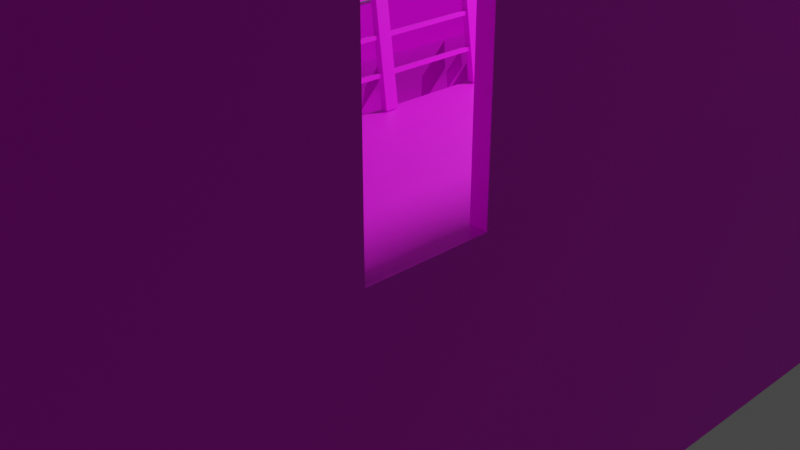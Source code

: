 # Source: outside.blend  (saved by Blender 2.93.21; exported with 4.5.12 LTS)
import bpy
from mathutils import Matrix  # noqa: F401  (used for matrix-valued properties, if any)

bpy.ops.wm.read_factory_settings(use_empty=True)
scene = bpy.context.scene
scene.name = 'Scene'

# ---- collections
col_collection = bpy.data.collections.new('Collection'); scene.collection.children.link(col_collection)

# ---- images (referenced by path relative to the original .blend; pixels are not part of the script)
import os
ASSET_DIR = os.environ.get("B2B_ASSET_DIR", "")  # directory of the original .blend (textures are referenced by path, not embedded)
HERE = os.path.dirname(os.path.abspath(__file__))  # packed textures are extracted next to this script under _unpacked/

def load_image(name, relpath, width, height, colorspace="sRGB"):
    """Load a texture the original file referenced (path relative to the .blend, or extracted next to this script)."""
    p = next((c for c in (os.path.join(HERE, relpath), os.path.join(ASSET_DIR, relpath)) if relpath and os.path.exists(c)), "")
    if p:
        img = bpy.data.images.load(p, check_existing=True)
        img.name = name
    else:  # same state as the original file: an image datablock whose file is absent (Cycles renders it pink)
        img = bpy.data.images.new(name, width, height)
        img.source = "FILE"
        img.filepath = "//" + (relpath or name)
    img.colorspace_settings.name = colorspace
    return img
img_grass = load_image('grass', 'grass.png', 1024, 1024, 'sRGB')
img_balcony_floor = load_image('balcony_floor', 'balcony_floor.png', 1024, 1024, 'sRGB')
img_bench = load_image('bench', 'bench.png', 1024, 1024, 'sRGB')
img_balcony_fence = load_image('balcony_fence', 'balcony_fence.png', 1024, 1024, 'sRGB')
img_bottom_outside_walls = load_image('bottom_outside_walls', 'bottom_outside_walls.png', 1024, 1024, 'sRGB')
img_grass_billboard = load_image('grass_billboard', 'grass_billboard.png', 1024, 1024, 'sRGB')
img_tree_png = load_image('tree.png', 'tree.png', 1024, 1024, 'sRGB')
img_hedge = load_image('hedge', 'hedge.png', 1024, 1024, 'sRGB')

# ---- materials (node trees are filled in below, after node groups)
mat_grass = bpy.data.materials.new('grass')
mat_grass.use_transparent_shadow = False
mat_balcony_floor = bpy.data.materials.new('balcony_floor')
mat_balcony_floor.use_transparent_shadow = False
mat_bench = bpy.data.materials.new('bench')
mat_bench.use_transparent_shadow = False
mat_balcony_fence = bpy.data.materials.new('balcony_fence')
mat_balcony_fence.use_transparent_shadow = False
mat_bottom_outside_walls = bpy.data.materials.new('bottom_outside_walls')
mat_bottom_outside_walls.use_transparent_shadow = False
mat_grass_billboard = bpy.data.materials.new('grass_billboard')
mat_tree = bpy.data.materials.new('tree')
mat_tree.surface_render_method = 'BLENDED'
mat_tree.blend_method = 'BLEND'
mat_tree.use_transparent_shadow = False
mat_hedge = bpy.data.materials.new('hedge')
mat_hedge.use_transparent_shadow = False

# ---- material node trees
mat_grass.use_nodes = True; mat_grass.node_tree.nodes.clear()
_N = mat_grass.node_tree.nodes; _L = mat_grass.node_tree.links
n0 = _N.new('ShaderNodeBsdfPrincipled'); n0.name = 'Principled BSDF'; n0.location = (10, 300)
n0.distribution = 'GGX'
n0.subsurface_method = 'BURLEY'
n0.inputs[2].default_value = 1.0
n0.inputs[3].default_value = 1.45
n0.inputs[13].default_value = 0.3015
n0.inputs[27].default_value = (0.0, 0.0, 0.0, 1.0)
n0.inputs[28].default_value = 1.0
n1 = _N.new('ShaderNodeOutputMaterial'); n1.name = 'Material Output'; n1.location = (300, 300)
n2 = _N.new('ShaderNodeTexImage'); n2.name = 'Image Texture'; n2.location = (-280, 280)
n2.image = img_grass
_L.new(n0.outputs[0], n1.inputs[0])
_L.new(n2.outputs[0], n0.inputs[0])
n1.is_active_output = True
mat_balcony_floor.use_nodes = True; mat_balcony_floor.node_tree.nodes.clear()
_N = mat_balcony_floor.node_tree.nodes; _L = mat_balcony_floor.node_tree.links
n0 = _N.new('ShaderNodeBsdfPrincipled'); n0.name = 'Principled BSDF'; n0.location = (10, 300)
n0.distribution = 'GGX'
n0.subsurface_method = 'BURLEY'
n0.inputs[3].default_value = 1.45
n0.inputs[27].default_value = (0.0, 0.0, 0.0, 1.0)
n0.inputs[28].default_value = 1.0
n1 = _N.new('ShaderNodeOutputMaterial'); n1.name = 'Material Output'; n1.location = (300, 300)
n2 = _N.new('ShaderNodeTexImage'); n2.name = 'Image Texture'; n2.location = (-280, 280)
n2.image = img_balcony_floor
_L.new(n0.outputs[0], n1.inputs[0])
_L.new(n2.outputs[0], n0.inputs[0])
n1.is_active_output = True
mat_bench.use_nodes = True; mat_bench.node_tree.nodes.clear()
_N = mat_bench.node_tree.nodes; _L = mat_bench.node_tree.links
n0 = _N.new('ShaderNodeBsdfPrincipled'); n0.name = 'Principled BSDF'; n0.location = (10, 300)
n0.distribution = 'GGX'
n0.subsurface_method = 'BURLEY'
n0.inputs[3].default_value = 1.45
n0.inputs[13].default_value = 0.0
n0.inputs[27].default_value = (0.0, 0.0, 0.0, 1.0)
n0.inputs[28].default_value = 1.0
n1 = _N.new('ShaderNodeOutputMaterial'); n1.name = 'Material Output'; n1.location = (300, 300)
n2 = _N.new('ShaderNodeTexImage'); n2.name = 'Image Texture'; n2.location = (-280, 280)
n2.image = img_bench
_L.new(n0.outputs[0], n1.inputs[0])
_L.new(n2.outputs[0], n0.inputs[0])
n1.is_active_output = True
mat_balcony_fence.use_nodes = True; mat_balcony_fence.node_tree.nodes.clear()
_N = mat_balcony_fence.node_tree.nodes; _L = mat_balcony_fence.node_tree.links
n0 = _N.new('ShaderNodeBsdfPrincipled'); n0.name = 'Principled BSDF'; n0.location = (10, 300)
n0.distribution = 'GGX'
n0.subsurface_method = 'BURLEY'
n0.inputs[3].default_value = 1.45
n0.inputs[27].default_value = (0.0, 0.0, 0.0, 1.0)
n0.inputs[28].default_value = 1.0
n1 = _N.new('ShaderNodeOutputMaterial'); n1.name = 'Material Output'; n1.location = (300, 300)
n2 = _N.new('ShaderNodeTexImage'); n2.name = 'Image Texture'; n2.location = (-280, 280)
n2.image = img_balcony_fence
_L.new(n0.outputs[0], n1.inputs[0])
_L.new(n2.outputs[0], n0.inputs[0])
n1.is_active_output = True
mat_bottom_outside_walls.use_nodes = True; mat_bottom_outside_walls.node_tree.nodes.clear()
_N = mat_bottom_outside_walls.node_tree.nodes; _L = mat_bottom_outside_walls.node_tree.links
n0 = _N.new('ShaderNodeBsdfPrincipled'); n0.name = 'Principled BSDF'; n0.location = (10, 300)
n0.distribution = 'GGX'
n0.subsurface_method = 'BURLEY'
n0.inputs[3].default_value = 1.45
n0.inputs[27].default_value = (0.0, 0.0, 0.0, 1.0)
n0.inputs[28].default_value = 1.0
n1 = _N.new('ShaderNodeOutputMaterial'); n1.name = 'Material Output'; n1.location = (300, 300)
n2 = _N.new('ShaderNodeTexImage'); n2.name = 'Image Texture'; n2.location = (-280, 280)
n2.image = img_bottom_outside_walls
_L.new(n0.outputs[0], n1.inputs[0])
_L.new(n2.outputs[0], n0.inputs[0])
n1.is_active_output = True
mat_grass_billboard.use_nodes = True; mat_grass_billboard.node_tree.nodes.clear()
_N = mat_grass_billboard.node_tree.nodes; _L = mat_grass_billboard.node_tree.links
n0 = _N.new('ShaderNodeBsdfPrincipled'); n0.name = 'Principled BSDF'; n0.location = (-132, 242)
n0.distribution = 'GGX'
n0.subsurface_method = 'BURLEY'
n0.inputs[3].default_value = 1.45
n0.inputs[13].default_value = 0.0
n0.inputs[27].default_value = (0.0, 0.0, 0.0, 1.0)
n0.inputs[28].default_value = 1.0
n1 = _N.new('ShaderNodeOutputMaterial'); n1.name = 'Material Output'; n1.location = (158, 242)
n1.target = 'CYCLES'
n2 = _N.new('ShaderNodeTexImage'); n2.name = 'Image Texture'; n2.location = (-422, 222)
n2.image = img_grass_billboard
n3 = _N.new('ShaderNodeOutputMaterial'); n3.name = 'Material Output.001'; n3.location = (0, 0)
n3.target = 'EEVEE'
n4 = _N.new('ShaderNodeMixShader'); n4.name = 'Mix Shader'; n4.location = (0, 0)
n4.label = 'Disable Shadow'
n4.hide = True
n5 = _N.new('ShaderNodeLightPath'); n5.name = 'Light Path'; n5.location = (0, 0)
n5.hide = True
n6 = _N.new('ShaderNodeBsdfTransparent'); n6.name = 'Transparent BSDF'; n6.location = (0, 0)
n6.hide = True
_L.new(n0.outputs[0], n1.inputs[0])
_L.new(n2.outputs[0], n0.inputs[0])
_L.new(n2.outputs[1], n0.inputs[4])
_L.new(n0.outputs[0], n4.inputs[1])
_L.new(n4.outputs[0], n3.inputs[0])
_L.new(n5.outputs[1], n4.inputs[0])
_L.new(n6.outputs[0], n4.inputs[2])
n1.is_active_output = True
mat_tree.use_nodes = True; mat_tree.node_tree.nodes.clear()
_N = mat_tree.node_tree.nodes; _L = mat_tree.node_tree.links
n0 = _N.new('ShaderNodeBsdfPrincipled'); n0.name = 'Principled BSDF'; n0.location = (10, 300)
n0.distribution = 'GGX'
n0.subsurface_method = 'BURLEY'
n0.inputs[3].default_value = 1.45
n0.inputs[13].default_value = 0.0
n0.inputs[27].default_value = (0.0, 0.0, 0.0, 1.0)
n0.inputs[28].default_value = 1.0
n1 = _N.new('ShaderNodeOutputMaterial'); n1.name = 'Material Output'; n1.location = (300, 300)
n2 = _N.new('ShaderNodeTexImage'); n2.name = 'Image Texture'; n2.location = (-280, 280)
n2.image = img_tree_png
_L.new(n0.outputs[0], n1.inputs[0])
_L.new(n2.outputs[0], n0.inputs[0])
_L.new(n2.outputs[1], n0.inputs[4])
n1.is_active_output = True
mat_hedge.use_nodes = True; mat_hedge.node_tree.nodes.clear()
_N = mat_hedge.node_tree.nodes; _L = mat_hedge.node_tree.links
n0 = _N.new('ShaderNodeBsdfPrincipled'); n0.name = 'Principled BSDF'; n0.location = (10, 300)
n0.distribution = 'GGX'
n0.subsurface_method = 'BURLEY'
n0.inputs[3].default_value = 1.45
n0.inputs[27].default_value = (0.0, 0.0, 0.0, 1.0)
n0.inputs[28].default_value = 1.0
n1 = _N.new('ShaderNodeOutputMaterial'); n1.name = 'Material Output'; n1.location = (300, 300)
n2 = _N.new('ShaderNodeTexImage'); n2.name = 'Image Texture'; n2.location = (-280, 280)
n2.image = img_hedge
_L.new(n0.outputs[0], n1.inputs[0])
_L.new(n2.outputs[0], n0.inputs[0])
n1.is_active_output = True

# ---- world
world_world = bpy.data.worlds.new('World'); scene.world = world_world
world_world.use_nodes = True; world_world.node_tree.nodes.clear()
_N = world_world.node_tree.nodes; _L = world_world.node_tree.links
n0 = _N.new('ShaderNodeOutputWorld'); n0.name = 'World Output'; n0.location = (300, 300)
n1 = _N.new('ShaderNodeBackground'); n1.name = 'Background'; n1.location = (10, 300)
n1.inputs[0].default_value = (0.05088, 0.05088, 0.05088, 1.0)
_L.new(n1.outputs[0], n0.inputs[0])
n0.is_active_output = True
world_world.color = (0.05088, 0.05088, 0.05088)
world_world.use_sun_shadow = False
world_world.sun_shadow_jitter_overblur = 0.0

# ---- cameras
cam_camera = bpy.data.cameras.new('Camera')
cam_camera.clip_end = 100.0
cam_camera.ortho_scale = 7.314

# ---- lights
light_light = bpy.data.lights.new('Light', 'POINT')
light_light.transmission_factor = 0.0
light_light.energy = 1000.0
light_light.shadow_soft_size = 0.1
light_light.shadow_maximum_resolution = 0.006
light_light.use_absolute_resolution = True

# ---- meshes
me_plane = bpy.data.meshes.new('Plane')
me_plane.from_pydata([(-4.0, 4.0, 0.01012), (-4.0, 6.0, 0.0), (4.0, -6.0, 0.0), (-4.0, -6.0, 0.0), (4.0, 6.0, 0.0), (-4.0, 2.0, 0.03758), (-4.0, 0.0, 0.01012), (-4.0, -2.0, 0.0), (-4.0, -4.0, 0.0), (4.0, -4.0, 0.0), (4.0, -2.0, 0.0), (4.0, 0.0, 0.0), (4.0, 2.0, 0.0), (4.0, 4.0, 0.0), (-2.0, -6.0, 0.0), (0.0, -6.0, 0.0), (2.0, -6.0, 0.0), (2.0, 6.0, 0.0), (0.0, 6.0, 0.0001264), (-2.0, 6.0, 0.0001264), (2.0, -4.0, 0.0), (0.0, -4.0, 0.0), (-2.0, -4.0, 0.0), (2.0, -2.0, 0.0), (0.0, -2.0, 0.0001264), (-2.0, -2.0, 0.0001264), (2.0, 0.0, 0.01012), (0.0, 0.0, 0.08608), (-2.0, 0.0, 0.08608), (2.0, 2.0, 0.03758), (0.0, 2.0, 0.164), (-2.0, 2.0, 0.164), (2.0, 4.0, 0.01012), (0.0, 4.0, 0.08608), (-2.0, 4.0, 0.08608), (-4.0, -5.0, 0.0), (3.0, -6.0, 0.0), (4.0, 5.0, 0.0), (-3.0, 6.0, 0.0), (-4.0, -3.0, 0.0), (-4.0, -1.0, 0.0), (-4.0, 1.0, 0.02892), (-4.0, 3.0, 0.02892), (-4.0, 5.0, 0.0), (4.0, -5.0, 0.0), (4.0, -3.0, 0.0), (4.0, -1.0, 0.0), (4.0, 1.0, 0.0), (4.0, 3.0, 0.0), (-3.0, -4.0, 0.0), (-3.0, -2.0, 0.0), (-3.0, 0.0, 0.04754), (-3.0, 2.0, 0.1022), (-3.0, 4.0, 0.04754), (-3.0, -6.0, 0.0), (-1.0, -6.0, 0.0), (1.0, -6.0, 0.0), (3.0, 6.0, 0.0), (1.0, 6.0, 0.0), (-1.0, 6.0, 0.001115), (3.0, -4.0, 0.0), (1.0, -4.0, 0.0), (-1.0, -4.0, 0.0), (3.0, -2.0, 0.0), (1.0, -2.0, 0.0), (-1.0, -2.0, 0.001115), (3.0, 0.0, 0.0), (1.0, 0.0, 0.04754), (-1.0, 0.0, 0.1022), (3.0, 2.0, 0.001115), (1.0, 2.0, 0.1022), (-1.0, 2.0, 0.1917), (3.0, 4.0, 0.0), (1.0, 4.0, 0.04754), (-1.0, 4.0, 0.1022), (-2.0, 3.0, 0.1408), (0.0, 3.0, 0.1408), (2.0, 3.0, 0.02892), (-2.0, 1.0, 0.1408), (0.0, 1.0, 0.1408), (2.0, 1.0, 0.02892), (-2.0, -1.0, 0.02892), (0.0, -1.0, 0.02892), (2.0, -1.0, 0.0), (-2.0, -3.0, 0.0), (0.0, -3.0, 0.0), (2.0, -3.0, 0.0), (-2.0, -5.0, 0.0), (0.0, -5.0, 0.0), (2.0, -5.0, 0.0), (-2.0, 5.0, 0.02892), (0.0, 5.0, 0.02892), (2.0, 5.0, 0.0), (1.0, 5.0, 0.01012), (-1.0, 5.0, 0.03758), (-3.0, 5.0, 0.01012), (1.0, -5.0, 0.0), (-1.0, -5.0, 0.0), (-3.0, -5.0, 0.0), (1.0, -3.0, 0.0), (-1.0, -3.0, 0.0), (-3.0, -3.0, 0.0), (1.0, -1.0, 0.01012), (-1.0, -1.0, 0.03758), (-3.0, -1.0, 0.01012), (1.0, 1.0, 0.08608), (-1.0, 1.0, 0.164), (-3.0, 1.0, 0.08608), (1.0, 3.0, 0.08608), (-1.0, 3.0, 0.164), (-3.0, 3.0, 0.08608), (3.0, 3.0, 0.0001264), (3.0, 1.0, 0.0001264), (3.0, -1.0, 0.0), (3.0, -3.0, 0.0), (3.0, -5.0, 0.0), (3.0, 5.0, 0.0), (-4.0, -7.0, 0.0), (-2.0, -7.0, 0.0), (0.0, -7.0, 0.0), (-3.0, -7.0, 0.0), (-1.0, -7.0, 0.0), (-4.0, -8.0, 0.0), (-2.0, -8.0, 0.0), (0.0, -8.0, 0.0), (-3.0, -8.0, 0.0), (-1.0, -8.0, 0.0)], [], [(116, 37, 4, 57), (115, 44, 9, 60), (114, 45, 10, 63), (113, 46, 11, 66), (112, 47, 12, 69), (111, 48, 13, 72), (110, 75, 34, 53), (109, 76, 33, 74), (108, 77, 32, 73), (107, 78, 31, 52), (106, 79, 30, 71), (105, 80, 29, 70), (104, 81, 28, 51), (103, 82, 27, 68), (102, 83, 26, 67), (101, 84, 25, 50), (100, 85, 24, 65), (99, 86, 23, 64), (98, 87, 22, 49), (97, 88, 21, 62), (96, 89, 20, 61), (95, 90, 19, 38), (94, 91, 18, 59), (93, 92, 17, 58), (91, 93, 58, 18), (33, 73, 93, 91), (73, 32, 92, 93), (90, 94, 59, 19), (34, 74, 94, 90), (74, 33, 91, 94), (43, 95, 38, 1), (0, 53, 95, 43), (53, 34, 90, 95), (88, 96, 61, 21), (15, 56, 96, 88), (56, 16, 89, 96), (87, 97, 62, 22), (14, 55, 97, 87), (55, 15, 88, 97), (35, 98, 49, 8), (3, 54, 98, 35), (54, 14, 87, 98), (85, 99, 64, 24), (21, 61, 99, 85), (61, 20, 86, 99), (84, 100, 65, 25), (22, 62, 100, 84), (62, 21, 85, 100), (39, 101, 50, 7), (8, 49, 101, 39), (49, 22, 84, 101), (82, 102, 67, 27), (24, 64, 102, 82), (64, 23, 83, 102), (81, 103, 68, 28), (25, 65, 103, 81), (65, 24, 82, 103), (40, 104, 51, 6), (7, 50, 104, 40), (50, 25, 81, 104), (79, 105, 70, 30), (27, 67, 105, 79), (67, 26, 80, 105), (78, 106, 71, 31), (28, 68, 106, 78), (68, 27, 79, 106), (41, 107, 52, 5), (6, 51, 107, 41), (51, 28, 78, 107), (76, 108, 73, 33), (30, 70, 108, 76), (70, 29, 77, 108), (75, 109, 74, 34), (31, 71, 109, 75), (71, 30, 76, 109), (42, 110, 53, 0), (5, 52, 110, 42), (52, 31, 75, 110), (77, 111, 72, 32), (29, 69, 111, 77), (69, 12, 48, 111), (80, 112, 69, 29), (26, 66, 112, 80), (66, 11, 47, 112), (83, 113, 66, 26), (23, 63, 113, 83), (63, 10, 46, 113), (86, 114, 63, 23), (20, 60, 114, 86), (60, 9, 45, 114), (89, 115, 60, 20), (16, 36, 115, 89), (36, 2, 44, 115), (92, 116, 57, 17), (32, 72, 116, 92), (72, 13, 37, 116), (55, 14, 118, 121), (14, 54, 120, 118), (54, 3, 117, 120), (15, 55, 121, 119), (120, 117, 122, 125), (118, 120, 125, 123), (121, 118, 123, 126), (119, 121, 126, 124)])
me_plane.polygons.foreach_set('use_smooth', [True] * 104)
_uv = me_plane.uv_layers.new(name='UVMap')
_uv.uv.foreach_set('vector', [0.5, 0.9285, 0.5714, 0.9285, 0.5714, 0.9999, 0.5, 0.9999, 0.5, 0.2143, 0.5714, 0.2143, 0.5714, 0.2858, 0.5, 0.2858, 0.5, 0.3572, 0.5714, 0.3572, 0.5714, 0.4286, 0.5, 0.4286, 0.5, 0.5, 0.5714, 0.5, 0.5714, 0.5714, 0.5, 0.5714, 0.5, 0.6428, 0.5714, 0.6428, 0.5714, 0.7142, 0.5, 0.7142, 0.5, 0.7857, 0.5714, 0.7857, 0.5714, 0.8571, 0.5, 0.8571, 0.07159, 0.7856, 0.143, 0.7855, 0.143, 0.857, 0.07153, 0.857, 0.2143, 0.7855, 0.2856, 0.7855, 0.2857, 0.857, 0.2143, 0.8569, 0.357, 0.7856, 0.4285, 0.7856, 0.4286, 0.8571, 0.3571, 0.857, 0.07159, 0.6429, 0.143, 0.6429, 0.1431, 0.7142, 0.07162, 0.7142, 0.2143, 0.643, 0.2856, 0.6429, 0.2856, 0.7142, 0.2143, 0.7142, 0.357, 0.6429, 0.4285, 0.6428, 0.4285, 0.7142, 0.357, 0.7142, 0.07149, 0.5, 0.1429, 0.5, 0.143, 0.5715, 0.07153, 0.5714, 0.2143, 0.5, 0.2857, 0.5, 0.2857, 0.5715, 0.2143, 0.5716, 0.3572, 0.5, 0.4286, 0.5, 0.4286, 0.5714, 0.3571, 0.5714, 0.0715, 0.3572, 0.1429, 0.3572, 0.1429, 0.4286, 0.0715, 0.4286, 0.2143, 0.3572, 0.2857, 0.3572, 0.2857, 0.4286, 0.2143, 0.4286, 0.3572, 0.3572, 0.4286, 0.3572, 0.4286, 0.4286, 0.3572, 0.4286, 0.07151, 0.2143, 0.1429, 0.2143, 0.1429, 0.2857, 0.0715, 0.2857, 0.2143, 0.2143, 0.2857, 0.2143, 0.2857, 0.2857, 0.2143, 0.2857, 0.3572, 0.2143, 0.4286, 0.2143, 0.4286, 0.2857, 0.3572, 0.2857, 0.0715, 0.9285, 0.1429, 0.9285, 0.1429, 0.9999, 0.0715, 0.9999, 0.2143, 0.9285, 0.2857, 0.9285, 0.2858, 0.9999, 0.2143, 0.9999, 0.3572, 0.9285, 0.4286, 0.9285, 0.4286, 0.9999, 0.3572, 0.9999, 0.2857, 0.9285, 0.3572, 0.9285, 0.3572, 0.9999, 0.2858, 0.9999, 0.2857, 0.857, 0.3571, 0.857, 0.3572, 0.9285, 0.2857, 0.9285, 0.3571, 0.857, 0.4286, 0.8571, 0.4286, 0.9285, 0.3572, 0.9285, 0.1429, 0.9285, 0.2143, 0.9285, 0.2143, 0.9999, 0.1429, 0.9999, 0.143, 0.857, 0.2143, 0.8569, 0.2143, 0.9285, 0.1429, 0.9285, 0.2143, 0.8569, 0.2857, 0.857, 0.2857, 0.9285, 0.2143, 0.9285, 8.29e-05, 0.9285, 0.0715, 0.9285, 0.0715, 0.9999, 8.968e-05, 0.9999, 7.892e-05, 0.8571, 0.07153, 0.857, 0.0715, 0.9285, 8.29e-05, 0.9285, 0.07153, 0.857, 0.143, 0.857, 0.1429, 0.9285, 0.0715, 0.9285, 0.2857, 0.2143, 0.3572, 0.2143, 0.3572, 0.2857, 0.2857, 0.2857, 0.2858, 0.1429, 0.3572, 0.1429, 0.3572, 0.2143, 0.2857, 0.2143, 0.3572, 0.1429, 0.4286, 0.1429, 0.4286, 0.2143, 0.3572, 0.2143, 0.1429, 0.2143, 0.2143, 0.2143, 0.2143, 0.2857, 0.1429, 0.2857, 0.1429, 0.1429, 0.2143, 0.1429, 0.2143, 0.2143, 0.1429, 0.2143, 0.2143, 0.1429, 0.2858, 0.1429, 0.2857, 0.2143, 0.2143, 0.2143, 9.087e-05, 0.2143, 0.07151, 0.2143, 0.0715, 0.2857, 8.815e-05, 0.2857, 9.36e-05, 0.1429, 0.07151, 0.1429, 0.07151, 0.2143, 9.087e-05, 0.2143, 0.07151, 0.1429, 0.1429, 0.1429, 0.1429, 0.2143, 0.07151, 0.2143, 0.2857, 0.3572, 0.3572, 0.3572, 0.3572, 0.4286, 0.2857, 0.4286, 0.2857, 0.2857, 0.3572, 0.2857, 0.3572, 0.3572, 0.2857, 0.3572, 0.3572, 0.2857, 0.4286, 0.2857, 0.4286, 0.3572, 0.3572, 0.3572, 0.1429, 0.3572, 0.2143, 0.3572, 0.2143, 0.4286, 0.1429, 0.4286, 0.1429, 0.2857, 0.2143, 0.2857, 0.2143, 0.3572, 0.1429, 0.3572, 0.2143, 0.2857, 0.2857, 0.2857, 0.2857, 0.3572, 0.2143, 0.3572, 8.532e-05, 0.3571, 0.0715, 0.3572, 0.0715, 0.4286, 8.222e-05, 0.4286, 8.815e-05, 0.2857, 0.0715, 0.2857, 0.0715, 0.3572, 8.532e-05, 0.3571, 0.0715, 0.2857, 0.1429, 0.2857, 0.1429, 0.3572, 0.0715, 0.3572, 0.2857, 0.5, 0.3572, 0.5, 0.3571, 0.5714, 0.2857, 0.5715, 0.2857, 0.4286, 0.3572, 0.4286, 0.3572, 0.5, 0.2857, 0.5, 0.3572, 0.4286, 0.4286, 0.4286, 0.4286, 0.5, 0.3572, 0.5, 0.1429, 0.5, 0.2143, 0.5, 0.2143, 0.5716, 0.143, 0.5715, 0.1429, 0.4286, 0.2143, 0.4286, 0.2143, 0.5, 0.1429, 0.5, 0.2143, 0.4286, 0.2857, 0.4286, 0.2857, 0.5, 0.2143, 0.5, 7.776e-05, 0.5, 0.07149, 0.5, 0.07153, 0.5714, 7.558e-05, 0.5714, 8.222e-05, 0.4286, 0.0715, 0.4286, 0.07149, 0.5, 7.776e-05, 0.5, 0.0715, 0.4286, 0.1429, 0.4286, 0.1429, 0.5, 0.07149, 0.5, 0.2856, 0.6429, 0.357, 0.6429, 0.357, 0.7142, 0.2856, 0.7142, 0.2857, 0.5715, 0.3571, 0.5714, 0.357, 0.6429, 0.2856, 0.6429, 0.3571, 0.5714, 0.4286, 0.5714, 0.4285, 0.6428, 0.357, 0.6429, 0.143, 0.6429, 0.2143, 0.643, 0.2143, 0.7142, 0.1431, 0.7142, 0.143, 0.5715, 0.2143, 0.5716, 0.2143, 0.643, 0.143, 0.6429, 0.2143, 0.5716, 0.2857, 0.5715, 0.2856, 0.6429, 0.2143, 0.643, 8.341e-05, 0.6428, 0.07159, 0.6429, 0.07162, 0.7142, 8.29e-05, 0.7142, 7.558e-05, 0.5714, 0.07153, 0.5714, 0.07159, 0.6429, 8.341e-05, 0.6428, 0.07153, 0.5714, 0.143, 0.5715, 0.143, 0.6429, 0.07159, 0.6429, 0.2856, 0.7855, 0.357, 0.7856, 0.3571, 0.857, 0.2857, 0.857, 0.2856, 0.7142, 0.357, 0.7142, 0.357, 0.7856, 0.2856, 0.7855, 0.357, 0.7142, 0.4285, 0.7142, 0.4285, 0.7856, 0.357, 0.7856, 0.143, 0.7855, 0.2143, 0.7855, 0.2143, 0.8569, 0.143, 0.857, 0.1431, 0.7142, 0.2143, 0.7142, 0.2143, 0.7855, 0.143, 0.7855, 0.2143, 0.7142, 0.2856, 0.7142, 0.2856, 0.7855, 0.2143, 0.7855, 8.508e-05, 0.7857, 0.07159, 0.7856, 0.07153, 0.857, 7.892e-05, 0.8571, 8.29e-05, 0.7142, 0.07162, 0.7142, 0.07159, 0.7856, 8.508e-05, 0.7857, 0.07162, 0.7142, 0.1431, 0.7142, 0.143, 0.7855, 0.07159, 0.7856, 0.4285, 0.7856, 0.5, 0.7857, 0.5, 0.8571, 0.4286, 0.8571, 0.4285, 0.7142, 0.5, 0.7142, 0.5, 0.7857, 0.4285, 0.7856, 0.5, 0.7142, 0.5714, 0.7142, 0.5714, 0.7857, 0.5, 0.7857, 0.4285, 0.6428, 0.5, 0.6428, 0.5, 0.7142, 0.4285, 0.7142, 0.4286, 0.5714, 0.5, 0.5714, 0.5, 0.6428, 0.4285, 0.6428, 0.5, 0.5714, 0.5714, 0.5714, 0.5714, 0.6428, 0.5, 0.6428, 0.4286, 0.5, 0.5, 0.5, 0.5, 0.5714, 0.4286, 0.5714, 0.4286, 0.4286, 0.5, 0.4286, 0.5, 0.5, 0.4286, 0.5, 0.5, 0.4286, 0.5714, 0.4286, 0.5714, 0.5, 0.5, 0.5, 0.4286, 0.3572, 0.5, 0.3572, 0.5, 0.4286, 0.4286, 0.4286, 0.4286, 0.2857, 0.5, 0.2858, 0.5, 0.3572, 0.4286, 0.3572, 0.5, 0.2858, 0.5714, 0.2858, 0.5714, 0.3572, 0.5, 0.3572, 0.4286, 0.2143, 0.5, 0.2143, 0.5, 0.2858, 0.4286, 0.2857, 0.4286, 0.1429, 0.5, 0.1429, 0.5, 0.2143, 0.4286, 0.2143, 0.5, 0.1429, 0.5714, 0.1429, 0.5714, 0.2143, 0.5, 0.2143, 0.4286, 0.9285, 0.5, 0.9285, 0.5, 0.9999, 0.4286, 0.9999, 0.4286, 0.8571, 0.5, 0.8571, 0.5, 0.9285, 0.4286, 0.9285, 0.5, 0.8571, 0.5714, 0.8571, 0.5714, 0.9285, 0.5, 0.9285, 0.2143, 0.1429, 0.1429, 0.1429, 0.1429, 0.0715, 0.2143, 0.0715, 0.1429, 0.1429, 0.07151, 0.1429, 0.07151, 0.07149, 0.1429, 0.0715, 0.07151, 0.1429, 9.36e-05, 0.1429, 9.629e-05, 0.07149, 0.07151, 0.07149, 0.2858, 0.1429, 0.2143, 0.1429, 0.2143, 0.0715, 0.2858, 0.0715, 0.07151, 0.07149, 9.629e-05, 0.07149, 9.898e-05, 7.558e-05, 0.07151, 7.827e-05, 0.1429, 0.0715, 0.07151, 0.07149, 0.07151, 7.827e-05, 0.1429, 8.1e-05, 0.2143, 0.0715, 0.1429, 0.0715, 0.1429, 8.1e-05, 0.2143, 8.362e-05, 0.2858, 0.0715, 0.2143, 0.0715, 0.2143, 8.362e-05, 0.2858, 8.634e-05])
me_plane.materials.append(mat_grass)
me_plane.use_remesh_fix_poles = True
me_plane.use_remesh_preserve_attributes = False
me_plane.update()
me_plane_001 = bpy.data.meshes.new('Plane.001')
me_plane_001.from_pydata([(4.0, -6.0, 2.5), (4.0, 0.5, 2.5), (-2.1, -4.5, 2.5), (-2.5, -6.0, 2.5), (0.0, -6.0, 2.5), (0.0, -4.5, 2.5), (-2.5, -7.5, 2.5), (0.0, -7.5, 2.5), (2.138, -4.5, 2.5), (2.756, -4.756, 2.5), (2.5, -4.138, 2.5), (2.5, 0.1001, 2.5), (2.9, 0.5, 2.5), (-2.5, -4.9, 2.5)], [], [(0, 9, 8, 5, 4), (4, 3, 6, 7), (8, 9, 10), (4, 5, 2, 13, 3), (1, 12, 11, 10, 9, 0)])
_uv = me_plane_001.uv_layers.new(name='UVMap')
_uv.uv.foreach_set('vector', [1.625, 0.3751, 1.314, 0.686, 1.159, 0.75, 0.6251, 0.75, 0.6251, 0.3751, 0.6251, 0.3751, 0.0001805, 0.3751, 0.0001805, 0.0001802, 0.6251, 0.0001806, 1.159, 0.75, 1.314, 0.686, 1.25, 0.8406, 0.6251, 0.3751, 0.6251, 0.75, 0.1001, 0.75, 0.0001802, 0.6501, 0.0001805, 0.3751, 1.625, 2.0, 1.35, 2.0, 1.25, 1.9, 1.25, 0.8406, 1.314, 0.686, 1.625, 0.3751])
me_plane_001.materials.append(mat_balcony_floor)
me_plane_001.use_remesh_fix_poles = True
me_plane_001.use_remesh_preserve_attributes = False
me_plane_001.update()
me_cube_001 = bpy.data.meshes.new('Cube.001')
me_cube_001.from_pydata([(-5.96e-08, -0.1688, 0.2777), (-4.843e-08, -0.02652, 0.2899), (-3.725e-08, 0.1157, 0.3021), (-2.98e-08, 0.258, 0.3143), (-6.706e-08, -0.311, 0.2655), (-2.235e-08, -0.311, 0.2355), (-2.235e-08, 0.4002, 0.3265), (-3.725e-08, 0.4002, 0.2965), (0.69, -0.3293, 0.2776), (0.69, -0.3593, 0.2776), (0.69, -0.3903, 0.73), (0.69, -0.4203, 0.73), (0.71, 0.1394, 0.1764), (0.71, -0.05262, 0.1642), (0.71, -0.2447, 0.152), (0.69, 0.1394, 0.1764), (0.69, -0.05262, 0.1642), (0.71, -0.4203, 0.73), (0.71, -0.3903, 0.73), (0.71, -0.3293, 0.2776), (0.71, -0.3593, 0.2776), (0.5857, -0.3903, 0.73), (0.5857, -0.4203, 0.73), (0.5857, -0.3293, 0.2776), (0.5857, -0.3593, 0.2776), (0.69, -0.2447, 0.152), (0.71, -0.3122, 0.1398), (0.69, -0.3122, 0.1398), (0.71, 0.399, 0.2007), (0.71, 0.3315, 0.1886), (0.04024, -0.3903, 0.73), (0.04024, -0.4203, 0.73), (0.04024, -0.3293, 0.2776), (0.04024, -0.3593, 0.2776), (0.69, 0.399, 0.2007), (0.69, 0.3315, 0.1886), (0.69, -0.3415, 0.3681), (0.69, -0.3537, 0.4586), (0.69, -0.3659, 0.5491), (0.69, -0.3781, 0.6395), (0.69, -0.4081, 0.6395), (0.69, -0.3959, 0.5491), (0.69, -0.3837, 0.4586), (0.69, -0.3715, 0.3681), (0.71, -0.3415, 0.3681), (0.71, -0.3537, 0.4586), (0.71, -0.3659, 0.5491), (0.71, -0.3781, 0.6395), (0.71, -0.4081, 0.6395), (0.71, -0.3959, 0.5491), (0.71, -0.3837, 0.4586), (0.71, -0.3715, 0.3681), (0.5857, -0.4081, 0.6395), (0.5857, -0.3959, 0.5491), (0.5857, -0.3837, 0.4586), (0.5857, -0.3715, 0.3681), (0.5857, -0.3781, 0.6395), (0.5857, -0.3659, 0.5491), (0.5857, -0.3537, 0.4586), (0.5857, -0.3415, 0.3681), (0.04024, -0.3781, 0.6395), (0.04024, -0.3659, 0.5491), (0.04024, -0.3537, 0.4586), (0.04024, -0.3415, 0.3681), (0.04024, -0.4081, 0.6395), (0.04024, -0.3959, 0.5491), (0.04024, -0.3837, 0.4586), (0.04024, -0.3715, 0.3681), (0.03478, -0.3697, 0.3776), (0.03478, -0.3793, 0.4491), (0.03478, -0.346, 0.3776), (0.03478, -0.3556, 0.4491), (0.03478, -0.3818, 0.4681), (0.03478, -0.3915, 0.5396), (0.03478, -0.3581, 0.4681), (0.03478, -0.3678, 0.5396), (0.03478, -0.394, 0.5586), (0.03478, -0.4036, 0.63), (0.03478, -0.3703, 0.5586), (0.03478, -0.3799, 0.63), (0.6255, -0.3703, 0.5586), (0.6255, -0.3799, 0.63), (0.6255, -0.4036, 0.63), (0.6255, -0.394, 0.5586), (0.6255, -0.3581, 0.4681), (0.6255, -0.3678, 0.5396), (0.6255, -0.3915, 0.5396), (0.6255, -0.3818, 0.4681), (0.6255, -0.346, 0.3776), (0.6255, -0.3556, 0.4491), (0.6255, -0.3793, 0.4491), (0.6255, -0.3697, 0.3776), (0.69, -0.311, 0.2355), (0.69, -0.311, 0.2655), (0.69, 0.4002, 0.2965), (0.69, 0.4002, 0.3265), (0.71, 0.4002, 0.3265), (0.71, 0.4002, 0.2965), (0.71, -0.311, 0.2355), (0.71, -0.311, 0.2655), (0.5857, 0.4002, 0.2965), (0.5857, 0.4002, 0.3265), (0.5857, -0.311, 0.2355), (0.5857, -0.311, 0.2655), (0.04024, 0.4002, 0.2965), (0.04024, 0.4002, 0.3265), (0.04024, -0.311, 0.2355), (0.04024, -0.311, 0.2655), (0.69, -0.1688, 0.2477), (0.69, -0.02652, 0.2599), (0.69, 0.1157, 0.2721), (0.69, 0.258, 0.2843), (0.69, 0.3329, 0.3207), (0.69, 0.1157, 0.3021), (0.69, -0.02652, 0.2899), (0.69, -0.2459, 0.2711), (0.71, -0.2459, 0.2411), (0.71, -0.02652, 0.2599), (0.71, 0.1157, 0.2721), (0.71, 0.3329, 0.2907), (0.71, 0.3329, 0.3207), (0.71, 0.1157, 0.3021), (0.71, -0.02652, 0.2899), (0.71, -0.2459, 0.2711), (0.5857, 0.258, 0.3143), (0.5857, 0.1157, 0.3021), (0.5857, -0.02652, 0.2899), (0.5857, -0.1688, 0.2777), (0.5857, 0.258, 0.2843), (0.5857, 0.1157, 0.2721), (0.5857, -0.02652, 0.2599), (0.5857, -0.1688, 0.2477), (0.04024, 0.258, 0.2843), (0.04024, 0.1157, 0.2721), (0.04024, -0.02652, 0.2599), (0.04024, -0.1688, 0.2477), (0.04024, 0.258, 0.3143), (0.04024, 0.1157, 0.3021), (0.04024, -0.02652, 0.2899), (0.04024, -0.1688, 0.2777), (0.03478, -0.1538, 0.2759), (0.03478, -0.04147, 0.2855), (0.03478, -0.1538, 0.2522), (0.03478, -0.04147, 0.2618), (0.03478, -0.01157, 0.288), (0.03478, 0.1008, 0.2977), (0.03478, -0.01157, 0.2643), (0.03478, 0.1008, 0.274), (0.03478, 0.1307, 0.3002), (0.03478, 0.243, 0.3098), (0.03478, 0.1307, 0.2765), (0.03478, 0.243, 0.2862), (0.6255, 0.1307, 0.2765), (0.6255, 0.243, 0.2862), (0.6255, 0.243, 0.3098), (0.6255, 0.1307, 0.3002), (0.6255, -0.01157, 0.2643), (0.6255, 0.1008, 0.274), (0.6255, 0.1008, 0.2977), (0.6255, -0.01157, 0.288), (0.6255, -0.1538, 0.2522), (0.6255, -0.04147, 0.2618), (0.6255, -0.04147, 0.2855), (0.6255, -0.1538, 0.2759), (-3.353e-08, 0.258, 0.2843), (-2.98e-08, 0.1157, 0.2721), (-2.608e-08, -0.02652, 0.2599), (-2.235e-08, -0.1688, 0.2477), (-3.725e-08, -0.3903, 0.73), (-2.235e-08, -0.4203, 0.73), (-2.235e-08, -0.3293, 0.2776), (-6.706e-08, -0.3593, 0.2776), (-2.98e-08, -0.4081, 0.6395), (-3.725e-08, -0.3959, 0.5491), (-4.843e-08, -0.3837, 0.4586), (-5.96e-08, -0.3715, 0.3681), (-3.353e-08, -0.3781, 0.6395), (-2.98e-08, -0.3659, 0.5491), (-2.608e-08, -0.3537, 0.4586), (-2.235e-08, -0.3415, 0.3681), (0.69, -0.2447, 0.0), (0.71, -0.2447, 0.0), (0.69, -0.3122, 0.0), (0.69, 0.3315, 0.0), (0.71, 0.3315, 0.0), (0.71, -0.3122, 0.0), (0.69, 0.399, 0.0), (0.71, 0.399, 0.0), (0.7122, -0.2598, 0.4325), (0.7122, -0.3248, 0.4269), (0.7322, -0.2598, 0.4325), (0.7322, -0.3248, 0.4269), (0.7322, 0.3864, 0.4878), (0.7122, 0.3864, 0.4878), (0.7122, 0.3191, 0.4821), (0.7322, 0.3191, 0.4821), (0.7209, -0.2646, 0.4884), (0.7209, -0.3296, 0.4829), (0.7409, -0.2646, 0.4884), (0.7409, -0.3296, 0.4829), (0.7409, 0.3816, 0.5438), (0.7209, 0.3816, 0.5438), (0.7209, 0.3143, 0.538), (0.7409, 0.3143, 0.538)], [], [(110, 111, 35, 15), (111, 94, 34, 35), (21, 22, 11, 10), (9, 8, 19, 20), (59, 36, 8, 23), (118, 117, 13, 12), (119, 118, 12, 29), (138, 1, 0, 139), (44, 51, 20, 19), (39, 10, 18, 47), (43, 9, 20, 51), (10, 11, 17, 18), (43, 55, 24, 9), (63, 59, 23, 32), (8, 9, 24, 23), (30, 31, 22, 21), (137, 2, 1, 138), (97, 119, 29, 28), (15, 35, 29, 12), (94, 97, 28, 34), (168, 169, 31, 30), (23, 24, 33, 32), (179, 63, 32, 170), (55, 67, 33, 24), (34, 28, 187, 186), (16, 15, 12, 13), (25, 16, 13, 14), (27, 25, 180, 182), (22, 31, 64, 52), (168, 30, 60, 176), (176, 60, 61, 177), (177, 61, 62, 178), (178, 62, 63, 179), (30, 21, 56, 60), (56, 57, 53, 52), (60, 56, 52, 64), (59, 63, 67, 55), (58, 59, 55, 54), (57, 58, 54, 53), (11, 22, 52, 40), (40, 52, 53, 41), (41, 53, 54, 42), (42, 54, 55, 43), (11, 40, 48, 17), (40, 41, 49, 48), (41, 42, 50, 49), (42, 43, 51, 50), (8, 36, 44, 19), (36, 37, 45, 44), (37, 38, 46, 45), (38, 39, 47, 46), (18, 17, 48, 47), (47, 48, 49, 46), (46, 49, 50, 45), (45, 50, 51, 44), (21, 10, 39, 56), (56, 39, 38, 57), (57, 38, 37, 58), (58, 37, 36, 59), (86, 73, 72, 87), (85, 75, 73, 86), (84, 74, 75, 85), (83, 76, 78, 80), (91, 68, 70, 88), (90, 69, 68, 91), (89, 71, 69, 90), (82, 77, 76, 83), (81, 79, 77, 82), (88, 70, 71, 89), (62, 61, 65, 66), (61, 60, 64, 65), (63, 62, 66, 67), (87, 72, 74, 84), (80, 78, 79, 81), (100, 101, 95, 94), (93, 92, 98, 99), (131, 108, 92, 102), (117, 116, 14, 13), (116, 123, 99, 98), (109, 110, 15, 16), (93, 99, 191, 189), (94, 95, 96, 97), (115, 127, 103, 93), (135, 131, 102, 106), (92, 93, 103, 102), (104, 105, 101, 100), (7, 6, 105, 104), (102, 103, 107, 106), (167, 135, 106, 5), (127, 139, 107, 103), (101, 105, 136, 124), (7, 104, 132, 164), (164, 132, 133, 165), (165, 133, 134, 166), (166, 134, 135, 167), (104, 100, 128, 132), (128, 129, 125, 124), (132, 128, 124, 136), (131, 135, 139, 127), (130, 131, 127, 126), (129, 130, 126, 125), (95, 101, 124, 112), (112, 124, 125, 113), (113, 125, 126, 114), (114, 126, 127, 115), (96, 95, 193, 192), (112, 113, 121, 120), (113, 114, 122, 121), (114, 115, 123, 122), (116, 98, 26, 14), (108, 109, 16, 25), (97, 96, 120, 119), (119, 120, 121, 118), (118, 121, 122, 117), (117, 122, 123, 116), (98, 92, 27, 26), (92, 108, 25, 27), (100, 94, 111, 128), (128, 111, 110, 129), (129, 110, 109, 130), (130, 109, 108, 131), (158, 145, 144, 159), (157, 147, 145, 158), (156, 146, 147, 157), (155, 148, 150, 152), (163, 140, 142, 160), (162, 141, 140, 163), (161, 143, 141, 162), (154, 149, 148, 155), (153, 151, 149, 154), (160, 142, 143, 161), (134, 133, 137, 138), (133, 132, 136, 137), (135, 134, 138, 139), (159, 144, 146, 156), (152, 150, 151, 153), (136, 3, 2, 137), (105, 6, 3, 136), (139, 0, 4, 107), (106, 107, 4, 5), (66, 174, 175, 67), (65, 173, 174, 66), (64, 172, 173, 65), (31, 169, 172, 64), (67, 175, 171, 33), (32, 33, 171, 170), (182, 180, 181, 185), (183, 186, 187, 184), (25, 14, 181, 180), (14, 26, 185, 181), (29, 35, 183, 184), (28, 29, 184, 187), (35, 34, 186, 183), (26, 27, 182, 185), (195, 192, 200, 203), (196, 198, 203, 202), (120, 96, 192, 195), (112, 120, 195, 194), (115, 93, 189, 188), (95, 112, 194, 193), (123, 115, 188, 190), (99, 123, 190, 191), (196, 197, 199, 198), (201, 202, 203, 200), (192, 193, 201, 200), (191, 190, 198, 199), (188, 196, 202, 194), (193, 194, 202, 201), (189, 191, 199, 197), (188, 189, 197, 196), (198, 190, 195, 203), (190, 188, 194, 195)])
_uv = me_cube_001.uv_layers.new(name='UVMap')
_uv.uv.foreach_set('vector', [0.007003, 0.432, 0.003527, 0.4325, 0.00199, 0.4306, 0.005899, 0.4298, 0.003527, 0.4325, 0.0007092, 0.4324, 0.001353, 0.4308, 0.00199, 0.4306, 0.6793, 0.4829, 0.6645, 0.4829, 0.6645, 0.4317, 0.6793, 0.4317, 0.4405, 0.4317, 0.4257, 0.4317, 0.4257, 0.4219, 0.4405, 0.4219, 0.6284, 0.04512, 0.5772, 0.04512, 0.5772, 0.0003108, 0.6284, 0.0003108, 0.005265, 0.4273, 0.008107, 0.4258, 0.01008, 0.4273, 0.005744, 0.4294, 0.001414, 0.4288, 0.005265, 0.4273, 0.005744, 0.4294, 0.001984, 0.4303, 0.02023, 0.1499, 0.0004775, 0.1499, 0.0005332, 0.07978, 0.02029, 0.07979, 0.4833, 0.4073, 0.4853, 0.4219, 0.4405, 0.4219, 0.4385, 0.4073, 0.5772, 0.1796, 0.5772, 0.2244, 0.5674, 0.2244, 0.5674, 0.1796, 0.4853, 0.4317, 0.4405, 0.4317, 0.4405, 0.4219, 0.4853, 0.4219, 0.6793, 0.4317, 0.6645, 0.4317, 0.6645, 0.4219, 0.6793, 0.4219, 0.4853, 0.4317, 0.4853, 0.4829, 0.4405, 0.4829, 0.4405, 0.4317, 0.8962, 0.04512, 0.6284, 0.04512, 0.6284, 0.0003108, 0.8962, 0.0003107, 0.4257, 0.4317, 0.4405, 0.4317, 0.4405, 0.4829, 0.4257, 0.4829, 0.6793, 0.7507, 0.6645, 0.7507, 0.6645, 0.4829, 0.6793, 0.4829, 0.02018, 0.2199, 0.0004219, 0.2199, 0.0004775, 0.1499, 0.02023, 0.1499, 0.0006026, 0.4294, 0.001414, 0.4288, 0.001984, 0.4303, 0.001475, 0.4304, 0.005899, 0.4298, 0.00199, 0.4306, 0.001984, 0.4303, 0.005744, 0.4294, 0.0007092, 0.4324, 0.0003853, 0.4322, 0.00117, 0.4307, 0.001353, 0.4308, 0.6793, 0.7704, 0.6645, 0.7704, 0.6645, 0.7507, 0.6793, 0.7507, 0.4257, 0.4829, 0.4405, 0.4829, 0.4405, 0.7507, 0.4257, 0.7507, 0.9159, 0.04512, 0.8962, 0.04512, 0.8962, 0.0003107, 0.9159, 0.0003107, 0.4853, 0.4829, 0.4853, 0.7507, 0.4405, 0.7507, 0.4405, 0.4829, 0.001353, 0.4308, 0.00117, 0.4307, 0.001706, 0.4304, 0.001695, 0.4304, 0.01043, 0.4277, 0.005899, 0.4298, 0.005744, 0.4294, 0.01008, 0.4273, 0.0147, 0.4245, 0.01043, 0.4277, 0.01008, 0.4273, 0.01426, 0.4242, 0.01506, 0.424, 0.0147, 0.4245, 0.01468, 0.4243, 0.01473, 0.4242, 0.6645, 0.4829, 0.6645, 0.7507, 0.6197, 0.7507, 0.6197, 0.4829, 0.9159, 0.2244, 0.8962, 0.2244, 0.8962, 0.1796, 0.9159, 0.1796, 0.9159, 0.1796, 0.8962, 0.1796, 0.8962, 0.1347, 0.9159, 0.1347, 0.9159, 0.1347, 0.8962, 0.1347, 0.8962, 0.08993, 0.9159, 0.08993, 0.9159, 0.08993, 0.8962, 0.08993, 0.8962, 0.04512, 0.9159, 0.04512, 0.8962, 0.2244, 0.6284, 0.2244, 0.6284, 0.1796, 0.8962, 0.1796, 0.9313, 0.2684, 0.9353, 0.3131, 0.9205, 0.3124, 0.9166, 0.2678, 0.9432, 0.000969, 0.9313, 0.2684, 0.9166, 0.2678, 0.9285, 0.0003107, 0.9558, 0.4023, 0.9439, 0.1349, 0.9586, 0.1342, 0.9705, 0.4017, 0.9392, 0.3577, 0.9432, 0.4023, 0.9285, 0.4017, 0.9245, 0.357, 0.9353, 0.3131, 0.9392, 0.3577, 0.9245, 0.357, 0.9205, 0.3124, 0.6645, 0.4317, 0.6645, 0.4829, 0.6197, 0.4829, 0.6197, 0.4317, 0.6197, 0.4317, 0.6197, 0.4829, 0.5749, 0.4829, 0.5749, 0.4317, 0.5749, 0.4317, 0.5749, 0.4829, 0.5301, 0.4829, 0.5301, 0.4317, 0.5301, 0.4317, 0.5301, 0.4829, 0.4853, 0.4829, 0.4853, 0.4317, 0.6645, 0.4317, 0.6197, 0.4317, 0.6197, 0.4219, 0.6645, 0.4219, 0.6197, 0.4317, 0.5749, 0.4317, 0.5749, 0.4219, 0.6197, 0.4219, 0.5749, 0.4317, 0.5301, 0.4317, 0.5301, 0.4219, 0.5749, 0.4219, 0.5301, 0.4317, 0.4853, 0.4317, 0.4853, 0.4219, 0.5301, 0.4219, 0.5772, 0.0003108, 0.5772, 0.04512, 0.5674, 0.04512, 0.5674, 0.0003108, 0.5772, 0.04512, 0.5772, 0.08993, 0.5674, 0.08993, 0.5674, 0.04512, 0.5772, 0.08993, 0.5772, 0.1347, 0.5674, 0.1347, 0.5674, 0.08993, 0.5772, 0.1347, 0.5772, 0.1796, 0.5674, 0.1796, 0.5674, 0.1347, 0.6626, 0.4073, 0.6645, 0.4219, 0.6197, 0.4219, 0.6177, 0.4073, 0.6177, 0.4073, 0.6197, 0.4219, 0.5749, 0.4219, 0.5729, 0.4073, 0.5729, 0.4073, 0.5749, 0.4219, 0.5301, 0.4219, 0.5281, 0.4073, 0.5281, 0.4073, 0.5301, 0.4219, 0.4853, 0.4219, 0.4833, 0.4073, 0.6284, 0.2244, 0.5772, 0.2244, 0.5772, 0.1796, 0.6284, 0.1796, 0.6284, 0.1796, 0.5772, 0.1796, 0.5772, 0.1347, 0.6284, 0.1347, 0.6284, 0.1347, 0.5772, 0.1347, 0.5772, 0.08993, 0.6284, 0.08993, 0.6284, 0.08993, 0.5772, 0.08993, 0.5772, 0.04512, 0.6284, 0.04512, 0.7157, 0.941, 0.4257, 0.941, 0.4257, 0.9056, 0.7157, 0.9056, 0.7157, 0.9527, 0.4257, 0.9527, 0.4257, 0.941, 0.7157, 0.941, 0.7157, 0.9881, 0.4257, 0.9881, 0.4257, 0.9527, 0.7157, 0.9527, 0.0003108, 0.8498, 0.2903, 0.8498, 0.2903, 0.8614, 0.0003108, 0.8614, 0.8145, 0.6973, 0.8145, 0.4073, 0.8261, 0.4073, 0.8261, 0.6973, 0.8731, 0.6973, 0.8731, 0.4073, 0.9085, 0.4073, 0.9085, 0.6973, 0.8615, 0.6973, 0.8615, 0.4073, 0.8731, 0.4073, 0.8731, 0.6973, 0.0003107, 0.9085, 0.2903, 0.9085, 0.2903, 0.9439, 0.0003107, 0.9439, 0.0003108, 0.8968, 0.2903, 0.8968, 0.2903, 0.9085, 0.0003107, 0.9085, 0.8261, 0.6973, 0.8261, 0.4073, 0.8615, 0.4073, 0.8615, 0.6973, 0.9478, 0.09024, 0.9518, 0.0456, 0.9665, 0.04494, 0.9626, 0.08958, 0.9518, 0.0456, 0.9558, 0.0009691, 0.9705, 0.0003107, 0.9665, 0.04494, 0.9439, 0.1349, 0.9478, 0.09024, 0.9626, 0.08958, 0.9586, 0.1342, 0.7157, 0.9997, 0.4257, 0.9997, 0.4257, 0.9881, 0.7157, 0.9881, 0.0003108, 0.8614, 0.2903, 0.8614, 0.2903, 0.8968, 0.0003108, 0.8968, 0.9599, 0.6948, 0.9747, 0.6948, 0.9747, 0.746, 0.9599, 0.746, 0.01793, 0.4126, 0.0177, 0.4244, 0.01514, 0.4222, 0.0137, 0.4176, 0.07762, 0.509, 0.01617, 0.5084, 0.0177, 0.4244, 0.07768, 0.425, 0.008107, 0.4258, 0.01261, 0.4224, 0.01426, 0.4242, 0.01008, 0.4273, 0.01261, 0.4224, 0.01147, 0.4216, 0.0137, 0.4176, 0.01514, 0.4222, 0.0109, 0.4305, 0.007003, 0.432, 0.005899, 0.4298, 0.01043, 0.4277, 0.5668, 0.0008333, 0.5654, 0.01056, 0.4851, 0.01003, 0.4865, 0.0003107, 0.9599, 0.746, 0.9747, 0.746, 0.9747, 0.7558, 0.9599, 0.7558, 0.3392, 0.04203, 0.288, 0.08001, 0.2881, 0.009933, 0.3393, 0.009974, 0.4012, 0.5099, 0.07762, 0.509, 0.07768, 0.425, 0.4012, 0.4251, 0.0177, 0.4244, 0.01793, 0.4126, 0.07704, 0.4077, 0.07768, 0.425, 0.9599, 0.4271, 0.9747, 0.4271, 0.9747, 0.6948, 0.9599, 0.6948, 0.9599, 0.4073, 0.9747, 0.4073, 0.9747, 0.4271, 0.9599, 0.4271, 0.07768, 0.425, 0.07704, 0.4077, 0.4012, 0.4073, 0.4012, 0.4251, 0.4251, 0.5099, 0.4012, 0.5099, 0.4012, 0.4251, 0.4251, 0.4251, 0.288, 0.08001, 0.02029, 0.07979, 0.02034, 0.00972, 0.2881, 0.009933, 0.2878, 0.3603, 0.02006, 0.3601, 0.02012, 0.29, 0.2878, 0.2902, 0.424, 0.8492, 0.4001, 0.8491, 0.4005, 0.7643, 0.4244, 0.7644, 0.4244, 0.7644, 0.4005, 0.7643, 0.4008, 0.6795, 0.4247, 0.6796, 0.4247, 0.6796, 0.4008, 0.6795, 0.4011, 0.5947, 0.4251, 0.5948, 0.4251, 0.5948, 0.4011, 0.5947, 0.4012, 0.5099, 0.4251, 0.5099, 0.4001, 0.8491, 0.07619, 0.8478, 0.07653, 0.763, 0.4005, 0.7643, 0.9239, 0.6754, 0.9272, 0.7454, 0.9125, 0.7449, 0.9091, 0.6749, 0.9339, 0.4079, 0.9239, 0.6754, 0.9091, 0.6749, 0.9192, 0.4073, 0.9446, 0.8854, 0.9345, 0.6179, 0.9492, 0.6173, 0.9593, 0.8848, 0.9306, 0.8154, 0.9339, 0.8854, 0.9192, 0.8848, 0.9158, 0.8148, 0.9272, 0.7454, 0.9306, 0.8154, 0.9158, 0.8148, 0.9125, 0.7449, 0.339, 0.3603, 0.2878, 0.3603, 0.2878, 0.2902, 0.339, 0.3272, 0.339, 0.3272, 0.2878, 0.2902, 0.2879, 0.2202, 0.3391, 0.2202, 0.3391, 0.2202, 0.2879, 0.2202, 0.2879, 0.1501, 0.3392, 0.1501, 0.3392, 0.1501, 0.2879, 0.1501, 0.288, 0.08001, 0.3392, 0.04203, 0.5654, 0.3601, 0.5668, 0.3699, 0.4864, 0.3703, 0.4849, 0.3605, 0.339, 0.3272, 0.3391, 0.2202, 0.3489, 0.2202, 0.3488, 0.3272, 0.3391, 0.2202, 0.3392, 0.1501, 0.349, 0.1501, 0.3489, 0.2202, 0.3392, 0.1501, 0.3392, 0.04203, 0.3491, 0.04203, 0.349, 0.1501, 0.01261, 0.4224, 0.01514, 0.4222, 0.01493, 0.424, 0.01426, 0.4242, 0.01473, 0.428, 0.0109, 0.4305, 0.01043, 0.4277, 0.0147, 0.4245, 0.0006026, 0.4294, 0.0003107, 0.429, 0.001158, 0.4284, 0.001414, 0.4288, 0.001414, 0.4288, 0.001158, 0.4284, 0.004946, 0.4268, 0.005265, 0.4273, 0.005265, 0.4273, 0.004946, 0.4268, 0.007642, 0.4252, 0.008107, 0.4258, 0.008107, 0.4258, 0.007642, 0.4252, 0.01147, 0.4216, 0.01261, 0.4224, 0.01514, 0.4222, 0.0177, 0.4244, 0.01506, 0.424, 0.01493, 0.424, 0.0177, 0.4244, 0.01473, 0.428, 0.0147, 0.4245, 0.01506, 0.424, 0.07619, 0.8478, 0.01421, 0.8476, 0.01455, 0.7628, 0.07653, 0.763, 0.07653, 0.763, 0.01455, 0.7628, 0.01491, 0.678, 0.07689, 0.6783, 0.07689, 0.6783, 0.01491, 0.678, 0.01538, 0.5931, 0.07726, 0.5935, 0.07726, 0.5935, 0.01538, 0.5931, 0.01617, 0.5084, 0.07762, 0.509, 0.8574, 0.292, 0.5674, 0.292, 0.5674, 0.2366, 0.8574, 0.2366, 0.8574, 0.3036, 0.5674, 0.3036, 0.5674, 0.292, 0.8574, 0.292, 0.8574, 0.359, 0.5674, 0.359, 0.5674, 0.3036, 0.8574, 0.3036, 0.7157, 0.7827, 0.4257, 0.7827, 0.4257, 0.771, 0.7157, 0.771, 0.8022, 0.6973, 0.8022, 0.4073, 0.8138, 0.4073, 0.8138, 0.6973, 0.7469, 0.6973, 0.7469, 0.4073, 0.8022, 0.4073, 0.8022, 0.6973, 0.7352, 0.6973, 0.7352, 0.4073, 0.7469, 0.4073, 0.7469, 0.6973, 0.7157, 0.838, 0.4257, 0.838, 0.4257, 0.7827, 0.7157, 0.7827, 0.7157, 0.8497, 0.4257, 0.8497, 0.4257, 0.838, 0.7157, 0.838, 0.6799, 0.6973, 0.6799, 0.4073, 0.7352, 0.4073, 0.7352, 0.6973, 0.9379, 0.5479, 0.9412, 0.4779, 0.956, 0.4773, 0.9526, 0.5473, 0.9412, 0.4779, 0.9446, 0.4079, 0.9593, 0.4073, 0.956, 0.4773, 0.9345, 0.6179, 0.9379, 0.5479, 0.9526, 0.5473, 0.9492, 0.6173, 0.8574, 0.2366, 0.5674, 0.2366, 0.5674, 0.225, 0.8574, 0.225, 0.7157, 0.905, 0.4257, 0.905, 0.4257, 0.8497, 0.7157, 0.8497, 0.02012, 0.29, 0.0003664, 0.29, 0.0004219, 0.2199, 0.02018, 0.2199, 0.02006, 0.3601, 0.0003107, 0.3601, 0.0003664, 0.29, 0.02012, 0.29, 0.02029, 0.07979, 0.0005332, 0.07978, 0.0005888, 0.009705, 0.02034, 0.00972, 0.4012, 0.4251, 0.4012, 0.4073, 0.4251, 0.4073, 0.4251, 0.4251, 0.5301, 0.7507, 0.5301, 0.7704, 0.4853, 0.7704, 0.4853, 0.7507, 0.5749, 0.7507, 0.5749, 0.7704, 0.5301, 0.7704, 0.5301, 0.7507, 0.6197, 0.7507, 0.6197, 0.7704, 0.5749, 0.7704, 0.5749, 0.7507, 0.6645, 0.7507, 0.6645, 0.7704, 0.6197, 0.7704, 0.6197, 0.7507, 0.4853, 0.7507, 0.4853, 0.7704, 0.4405, 0.7704, 0.4405, 0.7507, 0.4257, 0.7507, 0.4405, 0.7507, 0.4405, 0.7704, 0.4257, 0.7704, 0.01473, 0.4242, 0.01468, 0.4243, 0.01469, 0.4243, 0.01475, 0.4242, 0.001763, 0.4304, 0.001695, 0.4304, 0.001706, 0.4304, 0.001757, 0.4304, 0.0147, 0.4245, 0.01426, 0.4242, 0.01469, 0.4243, 0.01468, 0.4243, 0.01426, 0.4242, 0.01493, 0.424, 0.01475, 0.4242, 0.01469, 0.4243, 0.001984, 0.4303, 0.00199, 0.4306, 0.001763, 0.4304, 0.001757, 0.4304, 0.001475, 0.4304, 0.001984, 0.4303, 0.001757, 0.4304, 0.001706, 0.4304, 0.00199, 0.4306, 0.001353, 0.4308, 0.001695, 0.4304, 0.001763, 0.4304, 0.01493, 0.424, 0.01506, 0.424, 0.01473, 0.4242, 0.01475, 0.4242, 0.4849, 0.3273, 0.4849, 0.3605, 0.4569, 0.3604, 0.457, 0.3273, 0.4473, 0.04211, 0.4571, 0.04212, 0.457, 0.3273, 0.4472, 0.3273, 0.5653, 0.3269, 0.5654, 0.3601, 0.4849, 0.3605, 0.4849, 0.3273, 0.339, 0.3272, 0.3488, 0.3272, 0.3597, 0.4067, 0.3499, 0.4067, 0.3392, 0.04206, 0.3392, 0.01001, 0.4194, 0.01005, 0.4194, 0.0421, 0.339, 0.3603, 0.339, 0.3272, 0.4193, 0.3272, 0.4192, 0.3604, 0.8145, 0.6992, 0.8242, 0.6979, 0.8242, 0.7781, 0.8145, 0.7795, 0.5654, 0.01056, 0.5652, 0.04254, 0.485, 0.04213, 0.4851, 0.01003, 0.4473, 0.04211, 0.4473, 0.01006, 0.4571, 0.01007, 0.4571, 0.04212, 0.4471, 0.3604, 0.4472, 0.3273, 0.457, 0.3273, 0.4569, 0.3604, 0.4849, 0.3605, 0.4864, 0.3703, 0.4584, 0.3701, 0.4569, 0.3604, 0.4851, 0.01003, 0.485, 0.04213, 0.4571, 0.04212, 0.4571, 0.01007, 0.4194, 0.0421, 0.4473, 0.04211, 0.4472, 0.3273, 0.4193, 0.3272, 0.4192, 0.3604, 0.4193, 0.3272, 0.4472, 0.3273, 0.4471, 0.3604, 0.4865, 0.0003107, 0.4851, 0.01003, 0.4571, 0.01007, 0.4586, 0.0003791, 0.4194, 0.0421, 0.4194, 0.01005, 0.4473, 0.01006, 0.4473, 0.04211, 0.4571, 0.04212, 0.485, 0.04213, 0.4849, 0.3273, 0.457, 0.3273, 0.4096, 0.04209, 0.4194, 0.0421, 0.4193, 0.3272, 0.4094, 0.3272])
me_cube_001.materials.append(mat_bench)
me_cube_001.use_remesh_fix_poles = True
me_cube_001.use_remesh_preserve_attributes = False
me_cube_001.update()
me_plane_002 = bpy.data.meshes.new('Plane.002')
me_plane_002.from_pydata([(-4.284e-08, 0.1134, 0.85), (-4.284e-08, 0.1134, 0.0), (4.284e-08, 0.0185, 0.85), (4.284e-08, 0.0185, 0.0), (0.05, 0.1134, 0.85), (0.05, 0.1134, 0.0), (0.05, 0.0185, 0.85), (0.05, 0.0185, 0.0), (0.01119, 0.1134, 0.7854), (0.03881, 0.1134, 0.7854), (0.01119, 0.1134, 0.7017), (0.03881, 0.1134, 0.7017), (0.01119, 0.805, 0.7854), (0.03881, 0.805, 0.7854), (0.01119, 0.805, 0.7017), (0.03881, 0.805, 0.7017), (0.01119, 0.1134, 0.4781), (0.03881, 0.1134, 0.4781), (0.01119, 0.1134, 0.4511), (0.03881, 0.1134, 0.4511), (0.01119, 0.805, 0.4781), (0.03881, 0.805, 0.4781), (0.01119, 0.805, 0.4511), (0.03881, 0.805, 0.4511), (0.01119, 0.1134, 0.2414), (0.03881, 0.1134, 0.2414), (0.01119, 0.1134, 0.2145), (0.03881, 0.1134, 0.2145), (0.01119, 0.805, 0.2414), (0.03881, 0.805, 0.2414), (0.01119, 0.805, 0.2145), (0.03881, 0.805, 0.2145)], [], [(0, 1, 3, 2), (4, 6, 7, 5), (1, 5, 7, 3), (2, 6, 4, 0), (3, 7, 6, 2), (0, 4, 5, 1), (18, 22, 23, 19), (16, 20, 22, 18), (8, 12, 14, 10), (10, 14, 15, 11), (11, 15, 13, 9), (9, 13, 12, 8), (19, 23, 21, 17), (17, 21, 20, 16), (26, 30, 31, 27), (24, 28, 30, 26), (27, 31, 29, 25), (25, 29, 28, 24)])
_uv = me_plane_002.uv_layers.new(name='UVMap')
_uv.uv.foreach_set('vector', [0.0001605, 0.8657, 0.0001605, 0.0001609, 0.09677, 0.0001609, 0.09677, 0.8657, 0.2443, 0.8657, 0.1477, 0.8657, 0.1477, 0.0001608, 0.2443, 0.0001606, 0.2955, 0.3387, 0.3465, 0.3387, 0.3465, 0.4353, 0.2955, 0.4353, 0.3468, 0.3387, 0.3977, 0.3387, 0.3977, 0.4353, 0.3468, 0.4353, 0.09677, 0.0001609, 0.1477, 0.0001608, 0.1477, 0.8657, 0.09677, 0.8657, 0.2952, 0.8657, 0.2443, 0.8657, 0.2443, 0.0001606, 0.2952, 0.0001605, 0.0001606, 0.8661, 0.7045, 0.8661, 0.7045, 0.8942, 0.0001606, 0.8942, 0.0001605, 0.9498, 0.7045, 0.9498, 0.7045, 0.9772, 0.0001605, 0.9772, 0.2955, 0.1416, 0.9998, 0.1416, 0.9998, 0.2269, 0.2955, 0.2269, 0.2955, 0.0001619, 0.9998, 0.0001605, 0.9998, 0.02828, 0.2955, 0.02828, 0.2955, 0.02828, 0.9998, 0.02828, 0.9998, 0.1135, 0.2955, 0.1135, 0.2955, 0.1135, 0.9998, 0.1135, 0.9998, 0.1416, 0.2955, 0.1416, 0.0001606, 0.8942, 0.7045, 0.8942, 0.7045, 0.9216, 0.0001606, 0.9216, 0.0001606, 0.9216, 0.7045, 0.9216, 0.7045, 0.9498, 0.0001605, 0.9498, 0.2955, 0.2272, 0.9998, 0.2272, 0.9998, 0.2553, 0.2955, 0.2553, 0.2955, 0.3109, 0.9998, 0.3109, 0.9998, 0.3384, 0.2955, 0.3384, 0.2955, 0.2553, 0.9998, 0.2553, 0.9998, 0.2828, 0.2955, 0.2828, 0.2955, 0.2828, 0.9998, 0.2828, 0.9998, 0.3109, 0.2955, 0.3109])
me_plane_002.materials.append(mat_balcony_fence)
me_plane_002.use_remesh_fix_poles = True
me_plane_002.use_remesh_preserve_attributes = False
me_plane_002.update()
me_plane_003 = bpy.data.meshes.new('Plane.003')
me_plane_003.from_pydata([(4.0, -6.0, 2.5), (4.0, -1.31, 2.5), (0.0, -6.0, 2.5), (0.0, -7.5, 2.5), (4.0, -6.0, 5.0), (4.0, -1.31, 5.0), (0.0, -6.0, 5.0), (0.0, -7.5, 5.0), (0.0, -7.15, 3.21), (0.0, -6.35, 3.21), (0.0, -7.15, 4.29), (0.0, -6.35, 4.29), (0.5026, -6.0, 3.1), (2.103, -6.0, 3.1), (0.5026, -6.0, 4.4), (2.103, -6.0, 4.4), (4.0, -4.084, 2.5), (4.0, -3.284, 2.501), (4.0, -4.084, 4.501), (4.0, -3.284, 4.501), (4.0, 0.5, 2.5), (4.0, 0.5, 5.0)], [], [(5, 1, 17, 19), (18, 4, 5, 19), (8, 9, 2, 3), (11, 10, 7, 6), (10, 8, 3, 7), (9, 11, 6, 2), (12, 13, 0, 2), (15, 14, 6, 4), (14, 12, 2, 6), (13, 15, 4, 0), (16, 0, 4, 18), (1, 5, 21, 20)])
_uv = me_plane_003.uv_layers.new(name='UVMap')
_uv.uv.foreach_set('vector', [-7.281, 1.019, -7.281, 0.002491, -5.806, 0.002753, -5.804, 0.8016, -5.134, 0.8016, -3.388, 0.9997, -7.281, 1.019, -5.804, 0.8016, 0.7198, 0.2858, 0.08166, 0.2858, -0.1975, 0.002568, 0.999, 0.002568, 0.08166, 0.7165, 0.7198, 0.7165, 0.999, 0.9997, -0.1975, 0.9997, 0.7198, 0.7165, 0.7198, 0.2858, 0.999, 0.002568, 0.999, 0.9997, 0.08166, 0.2858, 0.08166, 0.7165, -0.1975, 0.9997, -0.1975, 0.002568, -0.5985, 0.2419, -1.875, 0.2419, -3.388, 0.002568, -0.1975, 0.002568, -1.875, 0.7604, -0.5985, 0.7604, -0.1975, 0.9997, -3.388, 0.9997, -0.5985, 0.7604, -0.5985, 0.2419, -0.1975, 0.002568, -0.1975, 0.9997, -1.875, 0.2419, -1.875, 0.7604, -3.388, 0.9997, -3.388, 0.002568, -5.134, 0.002633, -3.388, 0.002568, -3.388, 0.9997, -5.134, 0.8016, -7.281, 0.002491, -7.281, 1.019, -8.659, 1.019, -8.659, 0.002491])
me_plane_003.materials.append(mat_bottom_outside_walls)
me_plane_003.use_remesh_fix_poles = True
me_plane_003.use_remesh_preserve_attributes = False
me_plane_003.update()
me_plane_004 = bpy.data.meshes.new('Plane.004')
me_plane_004.from_pydata([(4.0, 0.5, 0.0), (4.0, -6.0, 2.5), (4.0, 0.5, 2.5), (4.0, -6.0, 0.0), (0.0, -6.0, 2.5), (0.0, -6.0, 0.0), (0.0, -7.5, 2.5), (0.0, -7.5, 0.0), (4.0, 6.0, 0.0), (4.0, 6.0, 2.5), (-4.116, 6.0, 0.0), (-4.116, 6.0, 2.5)], [], [(0, 3, 1, 2), (3, 5, 4, 1), (5, 7, 6, 4), (0, 2, 9, 8), (8, 9, 11, 10)])
_uv = me_plane_004.uv_layers.new(name='UVMap')
_uv.uv.foreach_set('vector', [-8.602, -0.001729, -3.401, -0.001729, -3.401, 0.9985, -8.602, 0.9985, -3.401, -0.001729, -0.2005, -0.001729, -0.2005, 0.9985, -3.401, 0.9985, -0.2005, -0.001729, 0.9998, -0.001728, 0.9998, 0.9985, -0.2005, 0.9985, -8.602, -0.001729, -8.602, 0.9985, -13.22, 0.9985, -13.22, -0.001729, -13.22, -0.001729, -13.22, 0.9985, -20.46, 0.9985, -20.46, -0.001729])
me_plane_004.materials.append(mat_bottom_outside_walls)
me_plane_004.use_remesh_fix_poles = True
me_plane_004.use_remesh_preserve_attributes = False
me_plane_004.update()
me_plane_005 = bpy.data.meshes.new('Plane.005')
me_plane_005.from_pydata([(-1.0, 0.0, 0.0), (1.0, 0.0, 0.0), (-1.0, -1.192e-07, 1.0), (1.0, -1.192e-07, 1.0)], [], [(0, 1, 3, 2)])
_uv = me_plane_005.uv_layers.new(name='UVMap')
_uv.uv.foreach_set('vector', [7.057e-05, 7.081e-05, 0.9999, 7.057e-05, 0.9999, 1.0, 7.069e-05, 1.0])
me_plane_005.materials.append(mat_grass_billboard)
me_plane_005.use_remesh_fix_poles = True
me_plane_005.use_remesh_preserve_attributes = False
me_plane_005.update()
me_plane_006 = bpy.data.meshes.new('Plane.006')
me_plane_006.from_pydata([(-1.0, 0.0, 0.0), (1.0, 0.0, 0.0), (-1.0, -1.192e-07, 1.0), (1.0, -1.192e-07, 1.0)], [], [(0, 1, 3, 2)])
_uv = me_plane_006.uv_layers.new(name='UVMap')
_uv.uv.foreach_set('vector', [7.057e-05, 7.081e-05, 0.9999, 7.057e-05, 0.9999, 1.0, 7.069e-05, 1.0])
me_plane_006.materials.append(mat_grass_billboard)
me_plane_006.use_remesh_fix_poles = True
me_plane_006.use_remesh_preserve_attributes = False
me_plane_006.update()
me_plane_007 = bpy.data.meshes.new('Plane.007')
me_plane_007.from_pydata([(-1.0, 0.0, 0.0), (1.0, 0.0, 0.0), (-1.0, -1.192e-07, 1.0), (1.0, -1.192e-07, 1.0)], [], [(0, 1, 3, 2)])
_uv = me_plane_007.uv_layers.new(name='UVMap')
_uv.uv.foreach_set('vector', [7.057e-05, 7.081e-05, 0.9999, 7.057e-05, 0.9999, 1.0, 7.069e-05, 1.0])
me_plane_007.materials.append(mat_grass_billboard)
me_plane_007.use_remesh_fix_poles = True
me_plane_007.use_remesh_preserve_attributes = False
me_plane_007.update()
me_plane_008 = bpy.data.meshes.new('Plane.008')
me_plane_008.from_pydata([(-1.0, 0.0, 0.0), (1.0, 0.0, 0.0), (-1.0, -1.192e-07, 1.0), (1.0, -1.192e-07, 1.0)], [], [(0, 1, 3, 2)])
_uv = me_plane_008.uv_layers.new(name='UVMap')
_uv.uv.foreach_set('vector', [7.057e-05, 7.081e-05, 0.9999, 7.057e-05, 0.9999, 1.0, 7.069e-05, 1.0])
me_plane_008.materials.append(mat_grass_billboard)
me_plane_008.use_remesh_fix_poles = True
me_plane_008.use_remesh_preserve_attributes = False
me_plane_008.update()
me_plane_009 = bpy.data.meshes.new('Plane.009')
me_plane_009.from_pydata([(-1.0, 0.0, 0.0), (1.0, 0.0, 0.0), (-1.0, -1.192e-07, 1.0), (1.0, -1.192e-07, 1.0)], [], [(0, 1, 3, 2)])
_uv = me_plane_009.uv_layers.new(name='UVMap')
_uv.uv.foreach_set('vector', [7.057e-05, 7.081e-05, 0.9999, 7.057e-05, 0.9999, 1.0, 7.069e-05, 1.0])
me_plane_009.materials.append(mat_grass_billboard)
me_plane_009.use_remesh_fix_poles = True
me_plane_009.use_remesh_preserve_attributes = False
me_plane_009.update()
me_plane_010 = bpy.data.meshes.new('Plane.010')
me_plane_010.from_pydata([(-1.0, 0.0, 0.0), (1.0, 0.0, 0.0), (-1.0, -1.192e-07, 1.0), (1.0, -1.192e-07, 1.0)], [], [(0, 1, 3, 2)])
_uv = me_plane_010.uv_layers.new(name='UVMap')
_uv.uv.foreach_set('vector', [7.057e-05, 7.081e-05, 0.9999, 7.057e-05, 0.9999, 1.0, 7.069e-05, 1.0])
me_plane_010.materials.append(mat_grass_billboard)
me_plane_010.use_remesh_fix_poles = True
me_plane_010.use_remesh_preserve_attributes = False
me_plane_010.update()
me_plane_011 = bpy.data.meshes.new('Plane.011')
me_plane_011.from_pydata([(-1.0, 0.0, 0.0), (1.0, 0.0, 0.0), (-1.0, -1.192e-07, 1.0), (1.0, -1.192e-07, 1.0)], [], [(0, 1, 3, 2)])
_uv = me_plane_011.uv_layers.new(name='UVMap')
_uv.uv.foreach_set('vector', [7.057e-05, 7.081e-05, 0.9999, 7.057e-05, 0.9999, 1.0, 7.069e-05, 1.0])
me_plane_011.materials.append(mat_grass_billboard)
me_plane_011.use_remesh_fix_poles = True
me_plane_011.use_remesh_preserve_attributes = False
me_plane_011.update()
me_plane_012 = bpy.data.meshes.new('Plane.012')
me_plane_012.from_pydata([(-1.0, 0.0, 0.0), (1.0, 0.0, 0.0), (-1.0, -1.192e-07, 1.0), (1.0, -1.192e-07, 1.0)], [], [(0, 1, 3, 2)])
_uv = me_plane_012.uv_layers.new(name='UVMap')
_uv.uv.foreach_set('vector', [7.057e-05, 7.081e-05, 0.9999, 7.057e-05, 0.9999, 1.0, 7.069e-05, 1.0])
me_plane_012.materials.append(mat_grass_billboard)
me_plane_012.use_remesh_fix_poles = True
me_plane_012.use_remesh_preserve_attributes = False
me_plane_012.update()
me_plane_013 = bpy.data.meshes.new('Plane.013')
me_plane_013.from_pydata([(-1.0, 0.0, 0.0), (1.0, 0.0, 0.0), (-1.0, -1.192e-07, 1.0), (1.0, -1.192e-07, 1.0)], [], [(0, 1, 3, 2)])
_uv = me_plane_013.uv_layers.new(name='UVMap')
_uv.uv.foreach_set('vector', [7.057e-05, 7.081e-05, 0.9999, 7.057e-05, 0.9999, 1.0, 7.069e-05, 1.0])
me_plane_013.materials.append(mat_grass_billboard)
me_plane_013.use_remesh_fix_poles = True
me_plane_013.use_remesh_preserve_attributes = False
me_plane_013.update()
me_plane_014 = bpy.data.meshes.new('Plane.014')
me_plane_014.from_pydata([(-1.0, 0.0, 0.0), (1.0, 0.0, 0.0), (-1.0, -1.192e-07, 1.0), (1.0, -1.192e-07, 1.0)], [], [(0, 1, 3, 2)])
_uv = me_plane_014.uv_layers.new(name='UVMap')
_uv.uv.foreach_set('vector', [7.057e-05, 7.081e-05, 0.9999, 7.057e-05, 0.9999, 1.0, 7.069e-05, 1.0])
me_plane_014.materials.append(mat_grass_billboard)
me_plane_014.use_remesh_fix_poles = True
me_plane_014.use_remesh_preserve_attributes = False
me_plane_014.update()
me_plane_015 = bpy.data.meshes.new('Plane.015')
me_plane_015.from_pydata([(-1.0, 0.0, 0.0), (1.0, 0.0, 0.0), (-1.0, -1.192e-07, 1.0), (1.0, -1.192e-07, 1.0)], [], [(0, 1, 3, 2)])
_uv = me_plane_015.uv_layers.new(name='UVMap')
_uv.uv.foreach_set('vector', [7.057e-05, 7.081e-05, 0.9999, 7.057e-05, 0.9999, 1.0, 7.069e-05, 1.0])
me_plane_015.materials.append(mat_grass_billboard)
me_plane_015.use_remesh_fix_poles = True
me_plane_015.use_remesh_preserve_attributes = False
me_plane_015.update()
me_plane_016 = bpy.data.meshes.new('Plane.016')
me_plane_016.from_pydata([(-1.0, 0.0, 0.0), (1.0, 0.0, 0.0), (-1.0, -1.192e-07, 1.0), (1.0, -1.192e-07, 1.0)], [], [(0, 1, 3, 2)])
_uv = me_plane_016.uv_layers.new(name='UVMap')
_uv.uv.foreach_set('vector', [7.057e-05, 7.081e-05, 0.9999, 7.057e-05, 0.9999, 1.0, 7.069e-05, 1.0])
me_plane_016.materials.append(mat_grass_billboard)
me_plane_016.use_remesh_fix_poles = True
me_plane_016.use_remesh_preserve_attributes = False
me_plane_016.update()
me_plane_017 = bpy.data.meshes.new('Plane.017')
me_plane_017.from_pydata([(0.0, -1.0, 2.0), (0.0, -1.0, 0.0), (0.0, 1.0, 2.0), (0.0, 1.0, 0.0)], [], [(0, 2, 3, 1)])
_uv = me_plane_017.uv_layers.new(name='UVMap')
_uv.uv.foreach_set('vector', [9.68e-05, 1.003, 0.9999, 1.003, 0.9999, 0.06619, 9.692e-05, 0.06619])
me_plane_017.materials.append(mat_tree)
me_plane_017.use_remesh_fix_poles = True
me_plane_017.use_remesh_preserve_attributes = False
me_plane_017.update()
me_plane_018 = bpy.data.meshes.new('Plane.018')
me_plane_018.from_pydata([(0.0, -1.0, 2.0), (0.0, -1.0, 0.0), (0.0, 1.0, 2.0), (0.0, 1.0, 0.0)], [], [(0, 2, 3, 1)])
_uv = me_plane_018.uv_layers.new(name='UVMap')
_uv.uv.foreach_set('vector', [9.68e-05, 1.003, 0.9999, 1.003, 0.9999, 0.06619, 9.692e-05, 0.06619])
me_plane_018.materials.append(mat_tree)
me_plane_018.use_remesh_fix_poles = True
me_plane_018.use_remesh_preserve_attributes = False
me_plane_018.update()
me_plane_019 = bpy.data.meshes.new('Plane.019')
me_plane_019.from_pydata([(0.0, -1.0, 2.0), (0.0, -1.0, 0.0), (0.0, 1.0, 2.0), (0.0, 1.0, 0.0)], [], [(0, 2, 3, 1)])
_uv = me_plane_019.uv_layers.new(name='UVMap')
_uv.uv.foreach_set('vector', [9.68e-05, 1.003, 0.9999, 1.003, 0.9999, 0.06619, 9.692e-05, 0.06619])
me_plane_019.materials.append(mat_tree)
me_plane_019.use_remesh_fix_poles = True
me_plane_019.use_remesh_preserve_attributes = False
me_plane_019.update()
me_plane_020 = bpy.data.meshes.new('Plane.020')
me_plane_020.from_pydata([(4.0, 6.0, 0.0), (4.0, -8.0, 0.0), (4.0, 6.0, 0.8287), (4.0, -8.0, 0.8287)], [], [(1, 0, 2, 3)])
_uv = me_plane_020.uv_layers.new(name='UVMap')
_uv.uv.foreach_set('vector', [-16.33, 0.01492, 16.45, 0.01492, 16.45, 0.9851, -16.33, 0.9851])
me_plane_020.materials.append(mat_hedge)
me_plane_020.use_remesh_fix_poles = True
me_plane_020.use_remesh_preserve_attributes = False
me_plane_020.update()

# ---- curves / text
cu_beziercurve = bpy.data.curves.new('BezierCurve', 'CURVE')
cu_beziercurve.dimensions = '3D'
_sp = cu_beziercurve.splines.new('BEZIER'); _sp.bezier_points.add(7)
_sp.bezier_points.foreach_set('co', [6.5, 8.0, 0.0, 5.4, 8.0, 0.0, 5.0, 7.6, 0.0, 5.0, 3.362, 0.0, 4.638, 3.0, 2.98e-08, 0.3999, 3.0, 0.0, 0.0, 2.6, 0.0, 0.0, 0.0, 0.0])
_sp.bezier_points.foreach_set('handle_left', [7.135, 8.0, 0.0, 6.035, 8.0, 0.0, 5.186, 7.786, 0.0, 5.0, 3.733, 0.0, 4.765, 3.128, 5.215e-08, 0.5553, 3.0, 0.0, 0.1517, 2.752, 0.0, 0.0, 1.0, 0.0])
_sp.bezier_points.foreach_set('handle_right', [6.133, 8.0, 0.0, 5.267, 7.867, 0.0, 5.0, 6.188, 0.0, 4.879, 3.242, 9.934e-09, 3.718, 3.0, -0.02417, 0.2643, 2.864, 0.0, 0.0, 1.733, 0.0, 0.0, -1.0, 0.0])
for _p, _l, _r in zip(_sp.bezier_points, ['FREE', 'FREE', 'FREE', 'FREE', 'FREE', 'FREE', 'FREE', 'ALIGNED'], ['VECTOR', 'VECTOR', 'VECTOR', 'VECTOR', 'FREE', 'FREE', 'VECTOR', 'ALIGNED']): _p.handle_left_type = _l; _p.handle_right_type = _r
_sp.bezier_points.foreach_set('tilt', [0.0, 0.0, 0.19, 0.08, 0.16, 0.16, 0.12, 0.0])
_sp.order_u = 0
_sp.order_v = 0
cu_beziercurve.use_path = True
cu_beziercurve.use_path_clamp = True
cu_beziercurve.fill_mode = 'FULL'

# ---- objects
ob_light = bpy.data.objects.new('Light', light_light)
ob_camera = bpy.data.objects.new('Camera', cam_camera)
ob_grass = bpy.data.objects.new('grass', me_plane)
ob_balcony_floor = bpy.data.objects.new('balcony_floor', me_plane_001)
ob_bench = bpy.data.objects.new('bench', me_cube_001)
ob_beziercurve = bpy.data.objects.new('BezierCurve', cu_beziercurve)
ob_balcony_fence = bpy.data.objects.new('balcony_fence', me_plane_002)
ob_plane_003 = bpy.data.objects.new('Plane.003', me_plane_003)
ob_plane_004 = bpy.data.objects.new('Plane.004', me_plane_004)
ob_grass_billboard = bpy.data.objects.new('grass_billboard', me_plane_005)
ob_grass_billboard_001 = bpy.data.objects.new('grass_billboard.001', me_plane_006)
ob_grass_billboard_002 = bpy.data.objects.new('grass_billboard.002', me_plane_007)
ob_grass_billboard_003 = bpy.data.objects.new('grass_billboard.003', me_plane_008)
ob_grass_billboard_004 = bpy.data.objects.new('grass_billboard.004', me_plane_009)
ob_grass_billboard_005 = bpy.data.objects.new('grass_billboard.005', me_plane_010)
ob_grass_billboard_006 = bpy.data.objects.new('grass_billboard.006', me_plane_011)
ob_grass_billboard_007 = bpy.data.objects.new('grass_billboard.007', me_plane_012)
ob_grass_billboard_008 = bpy.data.objects.new('grass_billboard.008', me_plane_013)
ob_grass_billboard_009 = bpy.data.objects.new('grass_billboard.009', me_plane_014)
ob_grass_billboard_010 = bpy.data.objects.new('grass_billboard.010', me_plane_015)
ob_grass_billboard_011 = bpy.data.objects.new('grass_billboard.011', me_plane_016)
ob_tree = bpy.data.objects.new('tree', me_plane_017)
ob_tree_001 = bpy.data.objects.new('tree.001', me_plane_018)
ob_tree_002 = bpy.data.objects.new('tree.002', me_plane_019)
ob_plane_001 = bpy.data.objects.new('Plane.001', me_plane_020)

# ---- transforms, parenting, visibility, modifiers, constraints
ob_light.location = (4.076, 1.005, 5.904)
ob_light.rotation_euler = (0.6503, 0.05522, 1.866)
ob_light.lock_rotations_4d = False
ob_light.empty_display_type = 'ARROWS'
ob_light.color = (0.0, 0.0, 0.0, 0.0)
ob_light.lineart.crease_threshold = 0.0
ob_camera.location = (7.359, -6.926, 4.958)
ob_camera.rotation_euler = (1.109, 0.0, 0.8149)
ob_camera.lock_rotations_4d = False
ob_camera.empty_display_type = 'ARROWS'
ob_camera.color = (0.0, 0.0, 0.0, 0.0)
ob_camera.display_type = 'WIRE'
ob_camera.lineart.crease_threshold = 0.0
ob_grass.location = (0.0, 0.0, 0.0)
ob_grass.lineart.crease_threshold = 0.0
ob_balcony_floor.location = (0.0, 0.0, 0.0)
ob_balcony_floor.lineart.crease_threshold = 0.0
_m = ob_balcony_floor.modifiers.new('Solidify', 'SOLIDIFY')
_m.thickness = 0.116
_m.use_even_offset = True
ob_bench.location = (-1.603, -5.719, 2.5)
ob_bench.lineart.crease_threshold = 0.0
_m = ob_bench.modifiers.new('Mirror', 'MIRROR')
_m = ob_bench.modifiers.new('Bevel', 'BEVEL')
_m.width = 0.003
_m.width_pct = 0.003
_m.segments = 2
ob_beziercurve.location = (-2.5, -7.5, 2.5)
ob_beziercurve.lineart.crease_threshold = 0.0
ob_balcony_fence.location = (-2.5, -8.049, 2.565)
ob_balcony_fence.rotation_euler = (-0.0, 1.571, 0.0)
ob_balcony_fence.lineart.crease_threshold = 0.0
_m = ob_balcony_fence.modifiers.new('Array', 'ARRAY')
_m.fit_type = 'FIT_CURVE'
_m.curve = ob_beziercurve
_m.relative_offset_displace = (0.0, 1.0, 0.0)
_m = ob_balcony_fence.modifiers.new('Curve', 'CURVE')
_m.object = ob_beziercurve
_m.deform_axis = 'POS_Y'
ob_plane_003.location = (0.0, 0.0, 0.0)
ob_plane_003.lineart.crease_threshold = 0.0
_m = ob_plane_003.modifiers.new('Solidify', 'SOLIDIFY')
_m.thickness = 0.116
_m.use_even_offset = True
ob_plane_004.location = (0.0, 0.0, 0.0)
ob_plane_004.lineart.crease_threshold = 0.0
_m = ob_plane_004.modifiers.new('Solidify', 'SOLIDIFY')
_m.thickness = 0.116
_m.use_even_offset = True
ob_grass_billboard.location = (1.89, -0.3081, 0.005769)
ob_grass_billboard.rotation_euler = (-0.5236, -0.0, -0.7854)
ob_grass_billboard.scale = (0.5811, 0.5811, 0.5811)
ob_grass_billboard.visible_shadow = False
ob_grass_billboard.lineart.crease_threshold = 0.0
ob_grass_billboard_001.location = (2.821, -0.4139, 0.005769)
ob_grass_billboard_001.rotation_euler = (-0.5236, -0.0, -0.7854)
ob_grass_billboard_001.scale = (0.5245, 0.5245, 0.5245)
ob_grass_billboard_001.visible_shadow = False
ob_grass_billboard_001.lineart.crease_threshold = 0.0
ob_grass_billboard_002.location = (2.677, 0.73, 0.005769)
ob_grass_billboard_002.rotation_euler = (-0.5236, -0.0, -0.7854)
ob_grass_billboard_002.scale = (0.3686, 0.3686, 0.3686)
ob_grass_billboard_002.visible_shadow = False
ob_grass_billboard_002.lineart.crease_threshold = 0.0
ob_grass_billboard_003.location = (1.403, 0.7507, 0.005769)
ob_grass_billboard_003.rotation_euler = (-0.5236, -0.0, -0.7854)
ob_grass_billboard_003.scale = (0.447, 0.447, 0.447)
ob_grass_billboard_003.visible_shadow = False
ob_grass_billboard_003.lineart.crease_threshold = 0.0
ob_grass_billboard_004.location = (2.161, 0.5665, 0.005769)
ob_grass_billboard_004.rotation_euler = (-0.5236, -0.0, -0.7854)
ob_grass_billboard_004.scale = (0.5789, 0.5789, 0.5789)
ob_grass_billboard_004.visible_shadow = False
ob_grass_billboard_004.lineart.crease_threshold = 0.0
ob_grass_billboard_005.location = (-1.45, 2.102, 0.1551)
ob_grass_billboard_005.rotation_euler = (-0.5236, -0.0, -0.7854)
ob_grass_billboard_005.scale = (0.5811, 0.5811, 0.5811)
ob_grass_billboard_005.visible_shadow = False
ob_grass_billboard_005.lineart.crease_threshold = 0.0
ob_grass_billboard_006.location = (-1.184, 3.001, 0.1551)
ob_grass_billboard_006.rotation_euler = (-0.5236, -0.0, -0.7854)
ob_grass_billboard_006.scale = (0.5245, 0.5245, 0.5245)
ob_grass_billboard_006.visible_shadow = False
ob_grass_billboard_006.lineart.crease_threshold = 0.0
ob_grass_billboard_007.location = (-2.336, 3.057, 0.1551)
ob_grass_billboard_007.rotation_euler = (-0.5236, -0.0, -0.7854)
ob_grass_billboard_007.scale = (0.3686, 0.3686, 0.3686)
ob_grass_billboard_007.visible_shadow = False
ob_grass_billboard_007.lineart.crease_threshold = 0.0
ob_grass_billboard_008.location = (-2.577, 1.806, 0.1551)
ob_grass_billboard_008.rotation_euler = (-0.5236, -0.0, -0.7854)
ob_grass_billboard_008.scale = (0.447, 0.447, 0.447)
ob_grass_billboard_008.visible_shadow = False
ob_grass_billboard_008.lineart.crease_threshold = 0.0
ob_grass_billboard_009.location = (-2.264, 2.521, 0.1551)
ob_grass_billboard_009.rotation_euler = (-0.5236, -0.0, -0.7854)
ob_grass_billboard_009.scale = (0.5789, 0.5789, 0.5789)
ob_grass_billboard_009.visible_shadow = False
ob_grass_billboard_009.lineart.crease_threshold = 0.0
ob_grass_billboard_010.location = (-2.682, -2.06, 0.005769)
ob_grass_billboard_010.rotation_euler = (-0.5236, -0.0, -0.7854)
ob_grass_billboard_010.scale = (0.3065, 0.3065, 0.3065)
ob_grass_billboard_010.visible_shadow = False
ob_grass_billboard_010.lineart.crease_threshold = 0.0
ob_grass_billboard_011.location = (-3.513, -2.311, 0.005769)
ob_grass_billboard_011.rotation_euler = (-0.5236, -0.0, -0.7854)
ob_grass_billboard_011.scale = (0.4905, 0.4905, 0.4905)
ob_grass_billboard_011.visible_shadow = False
ob_grass_billboard_011.lineart.crease_threshold = 0.0
ob_tree.location = (1.462, 1.915, -0.05267)
ob_tree.rotation_euler = (0.0, 0.5236, 0.7854)
ob_tree.lineart.crease_threshold = 0.0
ob_tree_001.location = (1.331, 3.333, -0.05267)
ob_tree_001.rotation_euler = (0.0, 0.5236, 0.7854)
ob_tree_001.scale = (1.259, 1.259, 1.259)
ob_tree_001.lineart.crease_threshold = 0.0
ob_tree_002.location = (-2.364, -0.8097, -0.05267)
ob_tree_002.rotation_euler = (0.0, 0.5236, 0.7854)
ob_tree_002.scale = (0.9563, 0.9563, 0.9563)
ob_tree_002.lineart.crease_threshold = 0.0
ob_plane_001.location = (-8.0, 0.0, 0.0)
ob_plane_001.lineart.crease_threshold = 0.0
_m = ob_plane_001.modifiers.new('Solidify', 'SOLIDIFY')
_m.thickness = 0.116
_m.use_even_offset = True

# ---- collection membership
col_collection.objects.link(ob_light)
col_collection.objects.link(ob_camera)
col_collection.objects.link(ob_grass)
col_collection.objects.link(ob_balcony_floor)
col_collection.objects.link(ob_bench)
col_collection.objects.link(ob_beziercurve)
col_collection.objects.link(ob_balcony_fence)
col_collection.objects.link(ob_plane_003)
col_collection.objects.link(ob_plane_004)
col_collection.objects.link(ob_grass_billboard)
col_collection.objects.link(ob_grass_billboard_001)
col_collection.objects.link(ob_grass_billboard_002)
col_collection.objects.link(ob_grass_billboard_003)
col_collection.objects.link(ob_grass_billboard_004)
col_collection.objects.link(ob_grass_billboard_005)
col_collection.objects.link(ob_grass_billboard_006)
col_collection.objects.link(ob_grass_billboard_007)
col_collection.objects.link(ob_grass_billboard_008)
col_collection.objects.link(ob_grass_billboard_009)
col_collection.objects.link(ob_grass_billboard_010)
col_collection.objects.link(ob_grass_billboard_011)
col_collection.objects.link(ob_tree)
col_collection.objects.link(ob_tree_001)
col_collection.objects.link(ob_tree_002)
col_collection.objects.link(ob_plane_001)

# ---- scene / render settings (as saved in the file)
scene.camera = ob_camera
scene.frame_start = 1; scene.frame_end = 250; scene.frame_set(1)
scene.render.engine = 'BLENDER_EEVEE_NEXT'
scene.cycles.use_denoising = False
scene.cycles.samples = 128
scene.cycles.sampling_pattern = 'TABULATED_SOBOL'
scene.cycles.use_adaptive_sampling = False
scene.cycles.use_light_tree = False
scene.view_settings.view_transform = 'Filmic'
bpy.context.view_layer.update()
